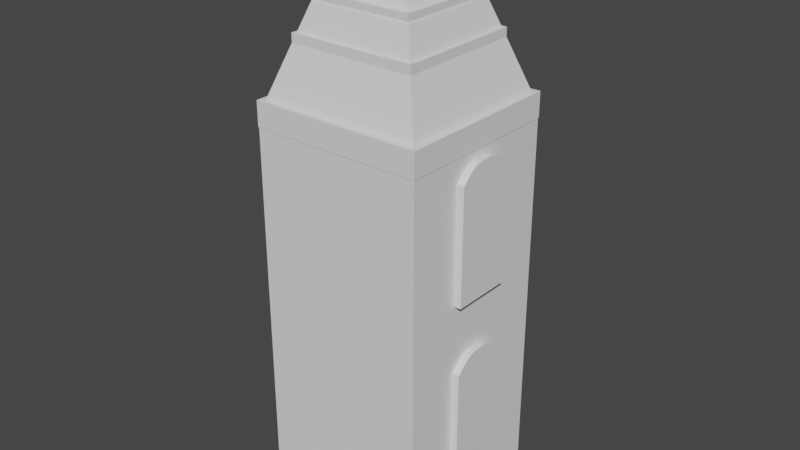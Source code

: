 # Source: Tower_Seven.blend  (saved by Blender 2.82.7; exported with 4.5.12 LTS)
import bpy
from mathutils import Matrix  # noqa: F401  (used for matrix-valued properties, if any)

bpy.ops.wm.read_factory_settings(use_empty=True)
scene = bpy.context.scene
scene.name = 'Scene'

# ---- collections
col_collection = bpy.data.collections.new('Collection'); scene.collection.children.link(col_collection)
col_windows = bpy.data.collections.new('Windows'); scene.collection.children.link(col_windows)

# ---- world
world_world = bpy.data.worlds.new('World'); scene.world = world_world
world_world.use_nodes = True; world_world.node_tree.nodes.clear()
_N = world_world.node_tree.nodes; _L = world_world.node_tree.links
n0 = _N.new('ShaderNodeOutputWorld'); n0.name = 'World Output'; n0.location = (300, 300)
n1 = _N.new('ShaderNodeBackground'); n1.name = 'Background'; n1.location = (10, 300)
n1.inputs[0].default_value = (0.05088, 0.05088, 0.05088, 1.0)
_L.new(n1.outputs[0], n0.inputs[0])
n0.is_active_output = True
world_world.color = (0.05088, 0.05088, 0.05088)
world_world.use_sun_shadow = False
world_world.sun_shadow_jitter_overblur = 0.0

# ---- meshes
me_cube_007 = bpy.data.meshes.new('Cube.007')
me_cube_007.from_pydata([(-1.0, -1.0, -1.0), (-1.0, -1.0, 1.0), (-1.0, 1.0, -1.0), (-1.0, 1.0, 1.0), (1.0, -1.0, -1.0), (1.0, -1.0, 1.0), (1.0, 1.0, -1.0), (1.0, 1.0, 1.0)], [], [(0, 1, 3, 2), (2, 3, 7, 6), (6, 7, 5, 4), (4, 5, 1, 0), (2, 6, 4, 0), (7, 3, 1, 5)])
_uv = me_cube_007.uv_layers.new(name='UVMap')
_uv.uv.foreach_set('vector', [0.375, 0.0, 0.625, 0.0, 0.625, 0.25, 0.375, 0.25, 0.375, 0.25, 0.625, 0.25, 0.625, 0.5, 0.375, 0.5, 0.375, 0.5, 0.625, 0.5, 0.625, 0.75, 0.375, 0.75, 0.375, 0.75, 0.625, 0.75, 0.625, 1.0, 0.375, 1.0, 0.125, 0.5, 0.375, 0.5, 0.375, 0.75, 0.125, 0.75, 0.625, 0.5, 0.875, 0.5, 0.875, 0.75, 0.625, 0.75])
me_cube_007.use_remesh_fix_poles = True
me_cube_007.use_remesh_preserve_attributes = False
me_cube_007.use_mirror_vertex_groups = False
me_cube_007.update()
me_cube_008 = bpy.data.meshes.new('Cube.008')
me_cube_008.from_pydata([(-1.0, -1.0, -1.0), (-1.0, -1.0, 1.0), (-1.0, 1.0, -1.0), (-1.0, 1.0, 1.0), (1.0, -1.0, -1.0), (1.0, -1.0, 1.0), (1.0, 1.0, -1.0), (1.0, 1.0, 1.0)], [], [(0, 1, 3, 2), (2, 3, 7, 6), (6, 7, 5, 4), (4, 5, 1, 0), (2, 6, 4, 0), (7, 3, 1, 5)])
_uv = me_cube_008.uv_layers.new(name='UVMap')
_uv.uv.foreach_set('vector', [0.375, 0.0, 0.625, 0.0, 0.625, 0.25, 0.375, 0.25, 0.375, 0.25, 0.625, 0.25, 0.625, 0.5, 0.375, 0.5, 0.375, 0.5, 0.625, 0.5, 0.625, 0.75, 0.375, 0.75, 0.375, 0.75, 0.625, 0.75, 0.625, 1.0, 0.375, 1.0, 0.125, 0.5, 0.375, 0.5, 0.375, 0.75, 0.125, 0.75, 0.625, 0.5, 0.875, 0.5, 0.875, 0.75, 0.625, 0.75])
me_cube_008.use_remesh_fix_poles = True
me_cube_008.use_remesh_preserve_attributes = False
me_cube_008.use_mirror_vertex_groups = False
me_cube_008.update()
me_cube_009 = bpy.data.meshes.new('Cube.009')
me_cube_009.from_pydata([(-1.0, -1.0, -1.0), (-1.0, -1.0, 1.0), (-1.0, 1.0, -1.0), (-1.0, 1.0, 1.0), (1.0, -1.0, -1.0), (1.0, -1.0, 1.0), (1.0, 1.0, -1.0), (1.0, 1.0, 1.0)], [], [(0, 1, 3, 2), (2, 3, 7, 6), (6, 7, 5, 4), (4, 5, 1, 0), (2, 6, 4, 0), (7, 3, 1, 5)])
_uv = me_cube_009.uv_layers.new(name='UVMap')
_uv.uv.foreach_set('vector', [0.375, 0.0, 0.625, 0.0, 0.625, 0.25, 0.375, 0.25, 0.375, 0.25, 0.625, 0.25, 0.625, 0.5, 0.375, 0.5, 0.375, 0.5, 0.625, 0.5, 0.625, 0.75, 0.375, 0.75, 0.375, 0.75, 0.625, 0.75, 0.625, 1.0, 0.375, 1.0, 0.125, 0.5, 0.375, 0.5, 0.375, 0.75, 0.125, 0.75, 0.625, 0.5, 0.875, 0.5, 0.875, 0.75, 0.625, 0.75])
me_cube_009.use_remesh_fix_poles = True
me_cube_009.use_remesh_preserve_attributes = False
me_cube_009.use_mirror_vertex_groups = False
me_cube_009.update()
me_cube_010 = bpy.data.meshes.new('Cube.010')
me_cube_010.from_pydata([(-1.0, -1.0, -1.0), (-1.0, -1.0, 1.0), (-1.0, 1.0, -1.0), (-1.0, 1.0, 1.0), (1.0, -1.0, -1.0), (1.0, -1.0, 1.0), (1.0, 1.0, -1.0), (1.0, 1.0, 1.0)], [], [(0, 1, 3, 2), (2, 3, 7, 6), (6, 7, 5, 4), (4, 5, 1, 0), (2, 6, 4, 0), (7, 3, 1, 5)])
_uv = me_cube_010.uv_layers.new(name='UVMap')
_uv.uv.foreach_set('vector', [0.375, 0.0, 0.625, 0.0, 0.625, 0.25, 0.375, 0.25, 0.375, 0.25, 0.625, 0.25, 0.625, 0.5, 0.375, 0.5, 0.375, 0.5, 0.625, 0.5, 0.625, 0.75, 0.375, 0.75, 0.375, 0.75, 0.625, 0.75, 0.625, 1.0, 0.375, 1.0, 0.125, 0.5, 0.375, 0.5, 0.375, 0.75, 0.125, 0.75, 0.625, 0.5, 0.875, 0.5, 0.875, 0.75, 0.625, 0.75])
me_cube_010.use_remesh_fix_poles = True
me_cube_010.use_remesh_preserve_attributes = False
me_cube_010.use_mirror_vertex_groups = False
me_cube_010.update()
me_cube_005 = bpy.data.meshes.new('Cube.005')
me_cube_005.from_pydata([(-0.8881, -0.3557, 0.08835), (-0.8881, -0.3557, 0.4031), (-0.8881, 0.3557, 0.08835), (-0.8881, 0.3557, 0.4031), (-0.9874, 0.3557, 0.4031), (-0.8881, 0.0, 0.4449), (-0.9874, -0.3557, 0.4031), (-0.9874, 0.0, 0.4449), (-0.9377, 0.3557, 0.4031), (-0.8881, -0.1778, 0.4392), (-0.8881, 0.1778, 0.4392), (-0.9377, -0.3557, 0.4031), (-0.9874, -0.1778, 0.4392), (-0.9874, 0.1778, 0.4392), (-0.9377, 0.0, 0.4449), (-0.9377, 0.1778, 0.4392), (-0.9377, -0.1778, 0.4392), (-0.9129, 0.3557, 0.4031), (-0.8881, -0.2668, 0.4243), (-0.8881, 0.08892, 0.4449), (-0.9626, -0.3557, 0.4031), (-0.9874, -0.2668, 0.4243), (-0.9874, 0.08892, 0.4449), (-0.9129, 0.0, 0.4449), (-0.9626, 0.3557, 0.4031), (-0.8881, -0.08892, 0.4449), (-0.8881, 0.2668, 0.4243), (-0.9129, -0.3557, 0.4031), (-0.9874, -0.08892, 0.4449), (-0.9874, 0.2668, 0.4243), (-0.9626, 0.0, 0.4449), (-0.9377, 0.08892, 0.4449), (-0.9377, 0.2668, 0.4243), (-0.9129, 0.1778, 0.4392), (-0.9626, 0.1778, 0.4392), (-0.9377, -0.2668, 0.4243), (-0.9377, -0.08892, 0.4449), (-0.9129, -0.1778, 0.4392), (-0.9626, -0.1778, 0.4392), (-0.9626, -0.08892, 0.4449), (-0.9129, -0.08892, 0.4449), (-0.9129, -0.2668, 0.4243), (-0.9626, 0.2668, 0.4243), (-0.9129, 0.2668, 0.4243), (-0.9129, 0.08892, 0.4449), (-0.9626, 0.08892, 0.4449), (-0.9626, -0.2668, 0.4243), (-0.8881, -0.3557, 0.5936), (-0.8881, -0.3557, 0.9083), (-0.8881, 0.3557, 0.5936), (-0.8881, 0.3557, 0.9083), (-0.9874, 0.3557, 0.9083), (-0.8881, 0.0, 0.9501), (-0.9874, -0.3557, 0.9083), (-0.9874, 0.0, 0.9501), (-0.9377, 0.3557, 0.9083), (-0.8881, -0.1778, 0.9444), (-0.8881, 0.1778, 0.9444), (-0.9377, -0.3557, 0.9083), (-0.9874, -0.1778, 0.9444), (-0.9874, 0.1778, 0.9444), (-0.9377, 0.0, 0.9501), (-0.9377, 0.1778, 0.9444), (-0.9377, -0.1778, 0.9444), (-0.9129, 0.3557, 0.9083), (-0.8881, -0.2668, 0.9295), (-0.8881, 0.08892, 0.9501), (-0.9626, -0.3557, 0.9083), (-0.9874, -0.2668, 0.9295), (-0.9874, 0.08892, 0.9501), (-0.9129, 0.0, 0.9501), (-0.9626, 0.3557, 0.9083), (-0.8881, -0.08892, 0.9501), (-0.8881, 0.2668, 0.9295), (-0.9129, -0.3557, 0.9083), (-0.9874, -0.08892, 0.9501), (-0.9874, 0.2668, 0.9295), (-0.9626, 0.0, 0.9501), (-0.9377, 0.08892, 0.9501), (-0.9377, 0.2668, 0.9295), (-0.9129, 0.1778, 0.9444), (-0.9626, 0.1778, 0.9444), (-0.9377, -0.2668, 0.9295), (-0.9377, -0.08892, 0.9501), (-0.9129, -0.1778, 0.9444), (-0.9626, -0.1778, 0.9444), (-0.9626, -0.08892, 0.9501), (-0.9129, -0.08892, 0.9501), (-0.9129, -0.2668, 0.9295), (-0.9626, 0.2668, 0.9295), (-0.9129, 0.2668, 0.9295), (-0.9129, 0.08892, 0.9501), (-0.9626, 0.08892, 0.9501), (-0.9626, -0.2668, 0.9295), (0.8881, -0.3557, 0.08835), (0.8881, -0.3557, 0.4031), (0.8881, 0.3557, 0.08835), (0.8881, 0.3557, 0.4031), (0.8881, 0.0, 0.4449), (0.9874, 0.3557, 0.4031), (0.9874, -0.3557, 0.4031), (0.9874, 0.0, 0.4449), (0.8881, 0.1778, 0.4392), (0.9377, -0.3557, 0.4031), (0.8881, -0.1778, 0.4392), (0.9377, 0.3557, 0.4031), (0.9874, -0.1778, 0.4392), (0.9874, 0.1778, 0.4392), (0.9377, 0.0, 0.4449), (0.9377, 0.1778, 0.4392), (0.9377, -0.1778, 0.4392), (0.8881, 0.2668, 0.4243), (0.9129, -0.3557, 0.4031), (0.8881, -0.08892, 0.4449), (0.9626, 0.3557, 0.4031), (0.9874, -0.2668, 0.4243), (0.9874, 0.08892, 0.4449), (0.9626, 0.0, 0.4449), (0.8881, 0.08892, 0.4449), (0.9626, -0.3557, 0.4031), (0.8881, -0.2668, 0.4243), (0.9129, 0.3557, 0.4031), (0.9874, -0.08892, 0.4449), (0.9874, 0.2668, 0.4243), (0.9129, 0.0, 0.4449), (0.9377, 0.08892, 0.4449), (0.9377, 0.2668, 0.4243), (0.9626, 0.1778, 0.4392), (0.9129, 0.1778, 0.4392), (0.9377, -0.2668, 0.4243), (0.9377, -0.08892, 0.4449), (0.9626, -0.1778, 0.4392), (0.9129, -0.1778, 0.4392), (0.9129, -0.08892, 0.4449), (0.9626, -0.08892, 0.4449), (0.9626, -0.2668, 0.4243), (0.9129, 0.2668, 0.4243), (0.9626, 0.2668, 0.4243), (0.9626, 0.08892, 0.4449), (0.9129, 0.08892, 0.4449), (0.9129, -0.2668, 0.4243), (0.8881, -0.3557, 0.5936), (0.8881, -0.3557, 0.9083), (0.8881, 0.3557, 0.5936), (0.8881, 0.3557, 0.9083), (0.8881, 0.0, 0.9501), (0.9874, 0.3557, 0.9083), (0.9874, -0.3557, 0.9083), (0.9874, 0.0, 0.9501), (0.8881, 0.1778, 0.9444), (0.9377, -0.3557, 0.9083), (0.8881, -0.1778, 0.9444), (0.9377, 0.3557, 0.9083), (0.9874, -0.1778, 0.9444), (0.9874, 0.1778, 0.9444), (0.9377, 0.0, 0.9501), (0.9377, 0.1778, 0.9444), (0.9377, -0.1778, 0.9444), (0.8881, 0.2668, 0.9295), (0.9129, -0.3557, 0.9083), (0.8881, -0.08892, 0.9501), (0.9626, 0.3557, 0.9083), (0.9874, -0.2668, 0.9295), (0.9874, 0.08892, 0.9501), (0.9626, 0.0, 0.9501), (0.8881, 0.08892, 0.9501), (0.9626, -0.3557, 0.9083), (0.8881, -0.2668, 0.9295), (0.9129, 0.3557, 0.9083), (0.9874, -0.08892, 0.9501), (0.9874, 0.2668, 0.9295), (0.9129, 0.0, 0.9501), (0.9377, 0.08892, 0.9501), (0.9377, 0.2668, 0.9295), (0.9626, 0.1778, 0.9444), (0.9129, 0.1778, 0.9444), (0.9377, -0.2668, 0.9295), (0.9377, -0.08892, 0.9501), (0.9626, -0.1778, 0.9444), (0.9129, -0.1778, 0.9444), (0.9129, -0.08892, 0.9501), (0.9626, -0.08892, 0.9501), (0.9626, -0.2668, 0.9295), (0.9129, 0.2668, 0.9295), (0.9626, 0.2668, 0.9295), (0.9626, 0.08892, 0.9501), (0.9129, 0.08892, 0.9501), (0.9129, -0.2668, 0.9295), (-1.0, -1.0, -0.07312), (-0.03103, -0.03103, 1.472), (-1.0, 1.0, -0.07312), (-0.03103, 0.03103, 1.472), (1.0, -1.0, -0.07312), (0.03103, -0.03103, 1.472), (1.0, 1.0, -0.07312), (0.03103, 0.03103, 1.472), (1.0, 0.3557, 0.9083), (1.0, -0.3557, 0.5936), (1.0, 0.2668, 0.9295), (1.0, 0.3557, 0.5936), (1.0, 0.3557, 0.6543), (1.0, 0.1778, 0.9444), (1.0, 0.08892, 0.9501), (1.0, 0.0, 0.9501), (1.0, -0.08892, 0.9501), (1.0, -0.1778, 0.9444), (1.0, -0.2668, 0.9295), (1.0, -0.3557, 0.9083), (1.0, 0.3557, 0.4031), (1.0, -0.3557, 0.08835), (1.0, 0.2668, 0.4243), (1.0, 0.3557, 0.08835), (1.0, 0.3557, 0.2437), (1.0, 0.1778, 0.4392), (1.0, 0.08892, 0.4449), (1.0, 0.0, 0.4449), (1.0, -0.08892, 0.4449), (1.0, -0.1778, 0.4392), (1.0, -0.2668, 0.4243), (1.0, -0.3557, 0.4031), (-1.0, -0.3557, 0.5936), (-1.0, 0.3557, 0.9083), (-1.0, 0.2668, 0.9295), (-1.0, 0.3557, 0.5936), (-1.0, 0.1778, 0.9444), (-1.0, 0.08892, 0.9501), (-1.0, 0.0, 0.9501), (-1.0, -0.08892, 0.9501), (-1.0, -0.1778, 0.9444), (-1.0, -0.2668, 0.9295), (-1.0, -0.3557, 0.9083), (-1.0, -0.3557, 0.6543), (-1.0, -0.3557, 0.08835), (-1.0, 0.3557, 0.4031), (-1.0, 0.2668, 0.4243), (-1.0, 0.3557, 0.08835), (-1.0, 0.1778, 0.4392), (-1.0, 0.08892, 0.4449), (-1.0, 0.0, 0.4449), (-1.0, -0.08892, 0.4449), (-1.0, -0.1778, 0.4392), (-1.0, -0.2668, 0.4243), (-1.0, -0.3557, 0.4031), (-1.0, -0.3557, 0.2437), (-1.0, -1.0, 1.0), (-1.0, 1.0, 1.0), (1.0, 1.0, 1.0), (1.0, -1.0, 1.0), (-0.9, -0.9, 1.067), (-0.9, 0.9, 1.067), (0.9, 0.9, 1.067), (0.9, -0.9, 1.067), (-0.8, -0.8, 1.135), (-0.8, 0.8, 1.135), (0.8, 0.8, 1.135), (0.8, -0.8, 1.135), (-0.7, -0.7, 1.202), (-0.7, 0.7, 1.202), (0.7, 0.7, 1.202), (0.7, -0.7, 1.202), (-0.6, -0.6, 1.269), (-0.6, 0.6, 1.269), (0.6, 0.6, 1.269), (0.6, -0.6, 1.269), (-0.2965, -0.2965, 1.392), (-0.2965, 0.2965, 1.392), (0.2965, 0.2965, 1.392), (0.2965, -0.2965, 1.392), (-0.07894, -0.07894, 1.458), (-0.07894, 0.07894, 1.458), (0.07894, 0.07894, 1.458), (0.07894, -0.07894, 1.458)], [], [(2, 0, 1, 18, 9, 25, 5, 19, 10, 26, 3), (0, 232, 243, 242, 6, 20, 11, 27, 1), (46, 20, 6, 21), (45, 30, 7, 22), (44, 23, 14, 31), (43, 33, 15, 32), (42, 34, 13, 29), (41, 27, 11, 35), (40, 37, 16, 36), (39, 38, 12, 28), (28, 12, 240, 239), (7, 28, 239, 238), (21, 6, 242, 241), (12, 21, 241, 240), (36, 16, 38, 39), (14, 36, 39, 30), (30, 39, 28, 7), (25, 9, 37, 40), (5, 25, 40, 23), (23, 40, 36, 14), (18, 1, 27, 41), (9, 18, 41, 37), (37, 41, 35, 16), (32, 15, 34, 42), (8, 32, 42, 24), (24, 42, 29, 4), (26, 10, 33, 43), (3, 26, 43, 17), (17, 43, 32, 8), (19, 5, 23, 44), (10, 19, 44, 33), (33, 44, 31, 15), (29, 13, 236, 234), (4, 29, 234, 233), (22, 7, 238, 237), (13, 22, 237, 236), (31, 14, 30, 45), (15, 31, 45, 34), (34, 45, 22, 13), (35, 11, 20, 46), (16, 35, 46, 38), (38, 46, 21, 12), (49, 47, 48, 65, 56, 72, 52, 66, 57, 73, 50), (47, 220, 231, 230, 53, 67, 58, 74, 48), (93, 67, 53, 68), (92, 77, 54, 69), (91, 70, 61, 78), (90, 80, 62, 79), (89, 81, 60, 76), (88, 74, 58, 82), (87, 84, 63, 83), (86, 85, 59, 75), (75, 59, 228, 227), (54, 75, 227, 226), (68, 53, 230, 229), (59, 68, 229, 228), (83, 63, 85, 86), (61, 83, 86, 77), (77, 86, 75, 54), (72, 56, 84, 87), (52, 72, 87, 70), (70, 87, 83, 61), (65, 48, 74, 88), (56, 65, 88, 84), (84, 88, 82, 63), (79, 62, 81, 89), (55, 79, 89, 71), (71, 89, 76, 51), (73, 57, 80, 90), (50, 73, 90, 64), (64, 90, 79, 55), (66, 52, 70, 91), (57, 66, 91, 80), (80, 91, 78, 62), (76, 60, 224, 222), (51, 76, 222, 221), (69, 54, 226, 225), (60, 69, 225, 224), (78, 61, 77, 92), (62, 78, 92, 81), (81, 92, 69, 60), (82, 58, 67, 93), (63, 82, 93, 85), (85, 93, 68, 59), (94, 96, 97, 111, 102, 118, 98, 113, 104, 120, 95), (96, 211, 212, 208, 99, 114, 105, 121, 97), (96, 94, 209, 211), (140, 112, 95, 120), (139, 124, 98, 118), (138, 117, 108, 125), (137, 127, 109, 126), (136, 128, 102, 111), (135, 119, 103, 129), (134, 131, 110, 130), (133, 132, 104, 113), (130, 110, 132, 133), (108, 130, 133, 124), (124, 133, 113, 98), (122, 106, 131, 134), (101, 122, 134, 117), (117, 134, 130, 108), (115, 100, 119, 135), (106, 115, 135, 131), (131, 135, 129, 110), (126, 109, 128, 136), (105, 126, 136, 121), (121, 136, 111, 97), (123, 107, 127, 137), (99, 123, 137, 114), (114, 137, 126, 105), (116, 101, 117, 138), (107, 116, 138, 127), (127, 138, 125, 109), (125, 108, 124, 139), (109, 125, 139, 128), (128, 139, 118, 102), (129, 103, 112, 140), (110, 129, 140, 132), (132, 140, 120, 104), (141, 143, 144, 158, 149, 165, 145, 160, 151, 167, 142), (143, 199, 200, 196, 146, 161, 152, 168, 144), (143, 141, 197, 199), (187, 159, 142, 167), (186, 171, 145, 165), (185, 164, 155, 172), (184, 174, 156, 173), (183, 175, 149, 158), (182, 166, 150, 176), (181, 178, 157, 177), (180, 179, 151, 160), (177, 157, 179, 180), (155, 177, 180, 171), (171, 180, 160, 145), (169, 153, 178, 181), (148, 169, 181, 164), (164, 181, 177, 155), (162, 147, 166, 182), (153, 162, 182, 178), (178, 182, 176, 157), (173, 156, 175, 183), (152, 173, 183, 168), (168, 183, 158, 144), (170, 154, 174, 184), (146, 170, 184, 161), (161, 184, 173, 152), (163, 148, 164, 185), (154, 163, 185, 174), (174, 185, 172, 156), (172, 155, 171, 186), (156, 172, 186, 175), (175, 186, 165, 149), (176, 150, 159, 187), (157, 176, 187, 179), (179, 187, 167, 151), (188, 244, 231, 220, 223, 245, 190, 235, 233, 234, 236, 237, 238, 239, 240, 241, 242, 243), (190, 245, 246, 194), (194, 212, 211, 209, 192), (192, 247, 244, 188), (190, 194, 192, 188), (195, 191, 189, 193), (203, 148, 163, 202), (205, 153, 169, 204), (204, 169, 148, 203), (198, 170, 146, 196), (202, 163, 154, 201), (207, 147, 162, 206), (247, 197, 207, 206, 205, 204, 203, 202, 201, 198, 196, 200, 246), (201, 154, 170, 198), (206, 162, 153, 205), (197, 141, 142, 159, 150, 166, 147, 207), (215, 101, 116, 214), (217, 106, 122, 216), (216, 122, 101, 215), (210, 123, 99, 208), (192, 209, 219, 218, 217, 216, 215, 214, 213, 210, 208, 212, 194, 246, 200, 199, 197, 247), (214, 116, 107, 213), (219, 100, 115, 218), (213, 107, 123, 210), (218, 115, 106, 217), (209, 94, 95, 112, 103, 119, 100, 219), (223, 49, 50, 64, 55, 71, 51, 221), (245, 223, 221, 222, 224, 225, 226, 227, 228, 229, 230, 231, 244), (220, 47, 49, 223), (232, 235, 190, 188, 243), (235, 2, 3, 17, 8, 24, 4, 233), (232, 0, 2, 235), (248, 249, 245, 244), (249, 250, 246, 245), (250, 251, 247, 246), (251, 248, 244, 247), (252, 253, 249, 248), (253, 254, 250, 249), (254, 255, 251, 250), (255, 252, 248, 251), (256, 257, 253, 252), (257, 258, 254, 253), (258, 259, 255, 254), (259, 256, 252, 255), (260, 261, 257, 256), (261, 262, 258, 257), (262, 263, 259, 258), (263, 260, 256, 259), (264, 265, 261, 260), (265, 266, 262, 261), (266, 267, 263, 262), (267, 264, 260, 263), (268, 269, 265, 264), (269, 270, 266, 265), (270, 271, 267, 266), (271, 268, 264, 267), (189, 191, 269, 268), (191, 195, 270, 269), (195, 193, 271, 270), (193, 189, 268, 271)])
_uv = me_cube_005.uv_layers.new(name='UVMap')
_uv.uv.foreach_set('vector', [0.375, 0.5, 0.375, 0.75, 0.625, 0.75, 0.625, 0.7188, 0.625, 0.6875, 0.625, 0.6562, 0.625, 0.625, 0.625, 0.5938, 0.625, 0.5625, 0.625, 0.5312, 0.625, 0.5, 0.375, 0.75, 0.375, 0.8909, 0.4984, 0.8909, 0.625, 0.8909, 0.625, 0.875, 0.625, 0.8438, 0.625, 0.8125, 0.625, 0.7812, 0.625, 0.75, 0.7188, 0.7188, 0.7188, 0.75, 0.75, 0.75, 0.75, 0.7188, 0.7188, 0.5938, 0.7188, 0.625, 0.75, 0.625, 0.75, 0.5938, 0.6562, 0.5938, 0.6562, 0.625, 0.6875, 0.625, 0.6875, 0.5938, 0.6562, 0.5312, 0.6562, 0.5625, 0.6875, 0.5625, 0.6875, 0.5312, 0.7188, 0.5312, 0.7188, 0.5625, 0.75, 0.5625, 0.75, 0.5312, 0.6562, 0.7188, 0.6562, 0.75, 0.6875, 0.75, 0.6875, 0.7188, 0.6562, 0.6562, 0.6562, 0.6875, 0.6875, 0.6875, 0.6875, 0.6562, 0.7188, 0.6562, 0.7188, 0.6875, 0.75, 0.6875, 0.75, 0.6562, 0.75, 0.6562, 0.75, 0.6875, 0.7659, 0.6875, 0.7659, 0.6562, 0.75, 0.625, 0.75, 0.6562, 0.7659, 0.6562, 0.7659, 0.625, 0.75, 0.7188, 0.75, 0.75, 0.7659, 0.75, 0.7659, 0.7188, 0.75, 0.6875, 0.75, 0.7188, 0.7659, 0.7188, 0.7659, 0.6875, 0.6875, 0.6562, 0.6875, 0.6875, 0.7188, 0.6875, 0.7188, 0.6562, 0.6875, 0.625, 0.6875, 0.6562, 0.7188, 0.6562, 0.7188, 0.625, 0.7188, 0.625, 0.7188, 0.6562, 0.75, 0.6562, 0.75, 0.625, 0.625, 0.6562, 0.625, 0.6875, 0.6562, 0.6875, 0.6562, 0.6562, 0.625, 0.625, 0.625, 0.6562, 0.6562, 0.6562, 0.6562, 0.625, 0.6562, 0.625, 0.6562, 0.6562, 0.6875, 0.6562, 0.6875, 0.625, 0.625, 0.7188, 0.625, 0.75, 0.6562, 0.75, 0.6562, 0.7188, 0.625, 0.6875, 0.625, 0.7188, 0.6562, 0.7188, 0.6562, 0.6875, 0.6562, 0.6875, 0.6562, 0.7188, 0.6875, 0.7188, 0.6875, 0.6875, 0.6875, 0.5312, 0.6875, 0.5625, 0.7188, 0.5625, 0.7188, 0.5312, 0.6875, 0.5, 0.6875, 0.5312, 0.7188, 0.5312, 0.7188, 0.5, 0.7188, 0.5, 0.7188, 0.5312, 0.75, 0.5312, 0.75, 0.5, 0.625, 0.5312, 0.625, 0.5625, 0.6562, 0.5625, 0.6562, 0.5312, 0.625, 0.5, 0.625, 0.5312, 0.6562, 0.5312, 0.6562, 0.5, 0.6562, 0.5, 0.6562, 0.5312, 0.6875, 0.5312, 0.6875, 0.5, 0.625, 0.5938, 0.625, 0.625, 0.6562, 0.625, 0.6562, 0.5938, 0.625, 0.5625, 0.625, 0.5938, 0.6562, 0.5938, 0.6562, 0.5625, 0.6562, 0.5625, 0.6562, 0.5938, 0.6875, 0.5938, 0.6875, 0.5625, 0.75, 0.5312, 0.75, 0.5625, 0.7659, 0.5625, 0.7659, 0.5312, 0.75, 0.5, 0.75, 0.5312, 0.7659, 0.5312, 0.7659, 0.5, 0.75, 0.5938, 0.75, 0.625, 0.7659, 0.625, 0.7659, 0.5938, 0.75, 0.5625, 0.75, 0.5938, 0.7659, 0.5938, 0.7659, 0.5625, 0.6875, 0.5938, 0.6875, 0.625, 0.7188, 0.625, 0.7188, 0.5938, 0.6875, 0.5625, 0.6875, 0.5938, 0.7188, 0.5938, 0.7188, 0.5625, 0.7188, 0.5625, 0.7188, 0.5938, 0.75, 0.5938, 0.75, 0.5625, 0.6875, 0.7188, 0.6875, 0.75, 0.7188, 0.75, 0.7188, 0.7188, 0.6875, 0.6875, 0.6875, 0.7188, 0.7188, 0.7188, 0.7188, 0.6875, 0.7188, 0.6875, 0.7188, 0.7188, 0.75, 0.7188, 0.75, 0.6875, 0.375, 0.5, 0.375, 0.75, 0.625, 0.75, 0.625, 0.7188, 0.625, 0.6875, 0.625, 0.6562, 0.625, 0.625, 0.625, 0.5938, 0.625, 0.5625, 0.625, 0.5312, 0.625, 0.5, 0.375, 0.75, 0.375, 0.8909, 0.4232, 0.8909, 0.625, 0.8909, 0.625, 0.875, 0.625, 0.8438, 0.625, 0.8125, 0.625, 0.7812, 0.625, 0.75, 0.7188, 0.7188, 0.7188, 0.75, 0.75, 0.75, 0.75, 0.7188, 0.7188, 0.5938, 0.7188, 0.625, 0.75, 0.625, 0.75, 0.5938, 0.6562, 0.5938, 0.6562, 0.625, 0.6875, 0.625, 0.6875, 0.5938, 0.6562, 0.5312, 0.6562, 0.5625, 0.6875, 0.5625, 0.6875, 0.5312, 0.7188, 0.5312, 0.7188, 0.5625, 0.75, 0.5625, 0.75, 0.5312, 0.6562, 0.7188, 0.6562, 0.75, 0.6875, 0.75, 0.6875, 0.7188, 0.6562, 0.6562, 0.6562, 0.6875, 0.6875, 0.6875, 0.6875, 0.6562, 0.7188, 0.6562, 0.7188, 0.6875, 0.75, 0.6875, 0.75, 0.6562, 0.75, 0.6562, 0.75, 0.6875, 0.7659, 0.6875, 0.7659, 0.6562, 0.75, 0.625, 0.75, 0.6562, 0.7659, 0.6562, 0.7659, 0.625, 0.75, 0.7188, 0.75, 0.75, 0.7659, 0.75, 0.7659, 0.7188, 0.75, 0.6875, 0.75, 0.7188, 0.7659, 0.7188, 0.7659, 0.6875, 0.6875, 0.6562, 0.6875, 0.6875, 0.7188, 0.6875, 0.7188, 0.6562, 0.6875, 0.625, 0.6875, 0.6562, 0.7188, 0.6562, 0.7188, 0.625, 0.7188, 0.625, 0.7188, 0.6562, 0.75, 0.6562, 0.75, 0.625, 0.625, 0.6562, 0.625, 0.6875, 0.6562, 0.6875, 0.6562, 0.6562, 0.625, 0.625, 0.625, 0.6562, 0.6562, 0.6562, 0.6562, 0.625, 0.6562, 0.625, 0.6562, 0.6562, 0.6875, 0.6562, 0.6875, 0.625, 0.625, 0.7188, 0.625, 0.75, 0.6562, 0.75, 0.6562, 0.7188, 0.625, 0.6875, 0.625, 0.7188, 0.6562, 0.7188, 0.6562, 0.6875, 0.6562, 0.6875, 0.6562, 0.7188, 0.6875, 0.7188, 0.6875, 0.6875, 0.6875, 0.5312, 0.6875, 0.5625, 0.7188, 0.5625, 0.7188, 0.5312, 0.6875, 0.5, 0.6875, 0.5312, 0.7188, 0.5312, 0.7188, 0.5, 0.7188, 0.5, 0.7188, 0.5312, 0.75, 0.5312, 0.75, 0.5, 0.625, 0.5312, 0.625, 0.5625, 0.6562, 0.5625, 0.6562, 0.5312, 0.625, 0.5, 0.625, 0.5312, 0.6562, 0.5312, 0.6562, 0.5, 0.6562, 0.5, 0.6562, 0.5312, 0.6875, 0.5312, 0.6875, 0.5, 0.625, 0.5938, 0.625, 0.625, 0.6562, 0.625, 0.6562, 0.5938, 0.625, 0.5625, 0.625, 0.5938, 0.6562, 0.5938, 0.6562, 0.5625, 0.6562, 0.5625, 0.6562, 0.5938, 0.6875, 0.5938, 0.6875, 0.5625, 0.75, 0.5312, 0.75, 0.5625, 0.7659, 0.5625, 0.7659, 0.5312, 0.75, 0.5, 0.75, 0.5312, 0.7659, 0.5312, 0.7659, 0.5, 0.75, 0.5938, 0.75, 0.625, 0.7659, 0.625, 0.7659, 0.5938, 0.75, 0.5625, 0.75, 0.5938, 0.7659, 0.5938, 0.7659, 0.5625, 0.6875, 0.5938, 0.6875, 0.625, 0.7188, 0.625, 0.7188, 0.5938, 0.6875, 0.5625, 0.6875, 0.5938, 0.7188, 0.5938, 0.7188, 0.5625, 0.7188, 0.5625, 0.7188, 0.5938, 0.75, 0.5938, 0.75, 0.5625, 0.6875, 0.7188, 0.6875, 0.75, 0.7188, 0.75, 0.7188, 0.7188, 0.6875, 0.6875, 0.6875, 0.7188, 0.7188, 0.7188, 0.7188, 0.6875, 0.7188, 0.6875, 0.7188, 0.7188, 0.75, 0.7188, 0.75, 0.6875, 0.375, 0.0, 0.375, 0.25, 0.625, 0.25, 0.625, 0.2188, 0.625, 0.1875, 0.625, 0.1562, 0.625, 0.125, 0.625, 0.09375, 0.625, 0.0625, 0.625, 0.03125, 0.625, 0.0, 0.375, 0.25, 0.375, 0.3909, 0.4984, 0.3909, 0.625, 0.3909, 0.625, 0.375, 0.625, 0.3438, 0.625, 0.3125, 0.625, 0.2812, 0.625, 0.25, 0.125, 0.5, 0.125, 0.75, 0.2659, 0.75, 0.2659, 0.5, 0.8438, 0.7188, 0.8438, 0.75, 0.875, 0.75, 0.875, 0.7188, 0.8438, 0.5938, 0.8438, 0.625, 0.875, 0.625, 0.875, 0.5938, 0.7812, 0.5938, 0.7812, 0.625, 0.8125, 0.625, 0.8125, 0.5938, 0.7812, 0.5312, 0.7812, 0.5625, 0.8125, 0.5625, 0.8125, 0.5312, 0.8438, 0.5312, 0.8438, 0.5625, 0.875, 0.5625, 0.875, 0.5312, 0.7812, 0.7188, 0.7812, 0.75, 0.8125, 0.75, 0.8125, 0.7188, 0.7812, 0.6562, 0.7812, 0.6875, 0.8125, 0.6875, 0.8125, 0.6562, 0.8438, 0.6562, 0.8438, 0.6875, 0.875, 0.6875, 0.875, 0.6562, 0.8125, 0.6562, 0.8125, 0.6875, 0.8438, 0.6875, 0.8438, 0.6562, 0.8125, 0.625, 0.8125, 0.6562, 0.8438, 0.6562, 0.8438, 0.625, 0.8438, 0.625, 0.8438, 0.6562, 0.875, 0.6562, 0.875, 0.625, 0.75, 0.6562, 0.75, 0.6875, 0.7812, 0.6875, 0.7812, 0.6562, 0.75, 0.625, 0.75, 0.6562, 0.7812, 0.6562, 0.7812, 0.625, 0.7812, 0.625, 0.7812, 0.6562, 0.8125, 0.6562, 0.8125, 0.625, 0.75, 0.7188, 0.75, 0.75, 0.7812, 0.75, 0.7812, 0.7188, 0.75, 0.6875, 0.75, 0.7188, 0.7812, 0.7188, 0.7812, 0.6875, 0.7812, 0.6875, 0.7812, 0.7188, 0.8125, 0.7188, 0.8125, 0.6875, 0.8125, 0.5312, 0.8125, 0.5625, 0.8438, 0.5625, 0.8438, 0.5312, 0.8125, 0.5, 0.8125, 0.5312, 0.8438, 0.5312, 0.8438, 0.5, 0.8438, 0.5, 0.8438, 0.5312, 0.875, 0.5312, 0.875, 0.5, 0.75, 0.5312, 0.75, 0.5625, 0.7812, 0.5625, 0.7812, 0.5312, 0.75, 0.5, 0.75, 0.5312, 0.7812, 0.5312, 0.7812, 0.5, 0.7812, 0.5, 0.7812, 0.5312, 0.8125, 0.5312, 0.8125, 0.5, 0.75, 0.5938, 0.75, 0.625, 0.7812, 0.625, 0.7812, 0.5938, 0.75, 0.5625, 0.75, 0.5938, 0.7812, 0.5938, 0.7812, 0.5625, 0.7812, 0.5625, 0.7812, 0.5938, 0.8125, 0.5938, 0.8125, 0.5625, 0.8125, 0.5938, 0.8125, 0.625, 0.8438, 0.625, 0.8438, 0.5938, 0.8125, 0.5625, 0.8125, 0.5938, 0.8438, 0.5938, 0.8438, 0.5625, 0.8438, 0.5625, 0.8438, 0.5938, 0.875, 0.5938, 0.875, 0.5625, 0.8125, 0.7188, 0.8125, 0.75, 0.8438, 0.75, 0.8438, 0.7188, 0.8125, 0.6875, 0.8125, 0.7188, 0.8438, 0.7188, 0.8438, 0.6875, 0.8438, 0.6875, 0.8438, 0.7188, 0.875, 0.7188, 0.875, 0.6875, 0.375, 0.0, 0.375, 0.25, 0.625, 0.25, 0.625, 0.2188, 0.625, 0.1875, 0.625, 0.1562, 0.625, 0.125, 0.625, 0.09375, 0.625, 0.0625, 0.625, 0.03125, 0.625, 0.0, 0.375, 0.25, 0.375, 0.3909, 0.4232, 0.3909, 0.625, 0.3909, 0.625, 0.375, 0.625, 0.3438, 0.625, 0.3125, 0.625, 0.2812, 0.625, 0.25, 0.125, 0.5, 0.125, 0.75, 0.2659, 0.75, 0.2659, 0.5, 0.8438, 0.7188, 0.8438, 0.75, 0.875, 0.75, 0.875, 0.7188, 0.8438, 0.5938, 0.8438, 0.625, 0.875, 0.625, 0.875, 0.5938, 0.7812, 0.5938, 0.7812, 0.625, 0.8125, 0.625, 0.8125, 0.5938, 0.7812, 0.5312, 0.7812, 0.5625, 0.8125, 0.5625, 0.8125, 0.5312, 0.8438, 0.5312, 0.8438, 0.5625, 0.875, 0.5625, 0.875, 0.5312, 0.7812, 0.7188, 0.7812, 0.75, 0.8125, 0.75, 0.8125, 0.7188, 0.7812, 0.6562, 0.7812, 0.6875, 0.8125, 0.6875, 0.8125, 0.6562, 0.8438, 0.6562, 0.8438, 0.6875, 0.875, 0.6875, 0.875, 0.6562, 0.8125, 0.6562, 0.8125, 0.6875, 0.8438, 0.6875, 0.8438, 0.6562, 0.8125, 0.625, 0.8125, 0.6562, 0.8438, 0.6562, 0.8438, 0.625, 0.8438, 0.625, 0.8438, 0.6562, 0.875, 0.6562, 0.875, 0.625, 0.75, 0.6562, 0.75, 0.6875, 0.7812, 0.6875, 0.7812, 0.6562, 0.75, 0.625, 0.75, 0.6562, 0.7812, 0.6562, 0.7812, 0.625, 0.7812, 0.625, 0.7812, 0.6562, 0.8125, 0.6562, 0.8125, 0.625, 0.75, 0.7188, 0.75, 0.75, 0.7812, 0.75, 0.7812, 0.7188, 0.75, 0.6875, 0.75, 0.7188, 0.7812, 0.7188, 0.7812, 0.6875, 0.7812, 0.6875, 0.7812, 0.7188, 0.8125, 0.7188, 0.8125, 0.6875, 0.8125, 0.5312, 0.8125, 0.5625, 0.8438, 0.5625, 0.8438, 0.5312, 0.8125, 0.5, 0.8125, 0.5312, 0.8438, 0.5312, 0.8438, 0.5, 0.8438, 0.5, 0.8438, 0.5312, 0.875, 0.5312, 0.875, 0.5, 0.75, 0.5312, 0.75, 0.5625, 0.7812, 0.5625, 0.7812, 0.5312, 0.75, 0.5, 0.75, 0.5312, 0.7812, 0.5312, 0.7812, 0.5, 0.7812, 0.5, 0.7812, 0.5312, 0.8125, 0.5312, 0.8125, 0.5, 0.75, 0.5938, 0.75, 0.625, 0.7812, 0.625, 0.7812, 0.5938, 0.75, 0.5625, 0.75, 0.5938, 0.7812, 0.5938, 0.7812, 0.5625, 0.7812, 0.5625, 0.7812, 0.5938, 0.8125, 0.5938, 0.8125, 0.5625, 0.8125, 0.5938, 0.8125, 0.625, 0.8438, 0.625, 0.8438, 0.5938, 0.8125, 0.5625, 0.8125, 0.5938, 0.8438, 0.5938, 0.8438, 0.5625, 0.8438, 0.5625, 0.8438, 0.5938, 0.875, 0.5938, 0.875, 0.5625, 0.8125, 0.7188, 0.8125, 0.75, 0.8438, 0.75, 0.8438, 0.7188, 0.8125, 0.6875, 0.8125, 0.7188, 0.8438, 0.7188, 0.8438, 0.6875, 0.8438, 0.6875, 0.8438, 0.7188, 0.875, 0.7188, 0.875, 0.6875, 0.375, 0.0, 0.625, 0.0, 0.5445, 0.08054, 0.5303, 0.08054, 0.5303, 0.1695, 0.625, 0.25, 0.375, 0.25, 0.4126, 0.1695, 0.4859, 0.1695, 0.4909, 0.1583, 0.4944, 0.1472, 0.4957, 0.1361, 0.4957, 0.125, 0.4957, 0.1139, 0.4944, 0.1028, 0.4909, 0.09165, 0.4859, 0.08054, 0.4488, 0.08054, 0.375, 0.25, 0.625, 0.25, 0.625, 0.5, 0.375, 0.5, 0.375, 0.5, 0.4488, 0.5805, 0.4126, 0.5805, 0.4126, 0.6695, 0.375, 0.75, 0.375, 0.75, 0.625, 0.75, 0.625, 1.0, 0.375, 1.0, 0.125, 0.5, 0.375, 0.5, 0.375, 0.75, 0.125, 0.75, 0.7125, 0.5875, 0.7875, 0.5875, 0.7875, 0.6625, 0.7125, 0.6625, 0.7341, 0.625, 0.75, 0.625, 0.75, 0.5938, 0.7341, 0.5938, 0.7341, 0.6875, 0.75, 0.6875, 0.75, 0.6562, 0.7341, 0.6562, 0.7341, 0.6562, 0.75, 0.6562, 0.75, 0.625, 0.7341, 0.625, 0.7341, 0.5312, 0.75, 0.5312, 0.75, 0.5, 0.7341, 0.5, 0.7341, 0.5938, 0.75, 0.5938, 0.75, 0.5625, 0.7341, 0.5625, 0.7341, 0.75, 0.75, 0.75, 0.75, 0.7188, 0.7341, 0.7188, 0.625, 0.75, 0.5303, 0.6695, 0.6036, 0.6695, 0.6086, 0.6583, 0.6121, 0.6472, 0.6134, 0.6361, 0.6134, 0.625, 0.6134, 0.6139, 0.6121, 0.6028, 0.6086, 0.5917, 0.6036, 0.5805, 0.5445, 0.5805, 0.625, 0.5, 0.7341, 0.5625, 0.75, 0.5625, 0.75, 0.5312, 0.7341, 0.5312, 0.7341, 0.7188, 0.75, 0.7188, 0.75, 0.6875, 0.7341, 0.6875, 0.375, 0.8591, 0.375, 1.0, 0.625, 1.0, 0.625, 0.9688, 0.625, 0.9375, 0.625, 0.9062, 0.625, 0.875, 0.625, 0.8591, 0.7341, 0.625, 0.75, 0.625, 0.75, 0.5938, 0.7341, 0.5938, 0.7341, 0.6875, 0.75, 0.6875, 0.75, 0.6562, 0.7341, 0.6562, 0.7341, 0.6562, 0.75, 0.6562, 0.75, 0.625, 0.7341, 0.625, 0.7341, 0.5312, 0.75, 0.5312, 0.75, 0.5, 0.7341, 0.5, 0.375, 0.75, 0.4126, 0.6695, 0.4859, 0.6695, 0.4909, 0.6583, 0.4944, 0.6472, 0.4957, 0.6361, 0.4957, 0.625, 0.4957, 0.6139, 0.4944, 0.6028, 0.4909, 0.5917, 0.4859, 0.5805, 0.4488, 0.5805, 0.375, 0.5, 0.625, 0.5, 0.5445, 0.5805, 0.5303, 0.5805, 0.5303, 0.6695, 0.625, 0.75, 0.7341, 0.5938, 0.75, 0.5938, 0.75, 0.5625, 0.7341, 0.5625, 0.7341, 0.75, 0.75, 0.75, 0.75, 0.7188, 0.7341, 0.7188, 0.7341, 0.5625, 0.75, 0.5625, 0.75, 0.5312, 0.7341, 0.5312, 0.7341, 0.7188, 0.75, 0.7188, 0.75, 0.6875, 0.7341, 0.6875, 0.375, 0.8591, 0.375, 1.0, 0.625, 1.0, 0.625, 0.9688, 0.625, 0.9375, 0.625, 0.9062, 0.625, 0.875, 0.625, 0.8591, 0.375, 0.3591, 0.375, 0.5, 0.625, 0.5, 0.625, 0.4688, 0.625, 0.4375, 0.625, 0.4062, 0.625, 0.375, 0.625, 0.3591, 0.625, 0.25, 0.5303, 0.1695, 0.6036, 0.1695, 0.6086, 0.1583, 0.6121, 0.1472, 0.6134, 0.1361, 0.6134, 0.125, 0.6134, 0.1139, 0.6121, 0.1028, 0.6086, 0.09165, 0.6036, 0.08054, 0.5445, 0.08054, 0.625, 0.0, 0.2341, 0.75, 0.375, 0.75, 0.375, 0.5, 0.2341, 0.5, 0.4126, 0.08054, 0.4126, 0.1695, 0.375, 0.25, 0.375, 0.0, 0.4488, 0.08054, 0.375, 0.3591, 0.375, 0.5, 0.625, 0.5, 0.625, 0.4688, 0.625, 0.4375, 0.625, 0.4062, 0.625, 0.375, 0.625, 0.3591, 0.2341, 0.75, 0.375, 0.75, 0.375, 0.5, 0.2341, 0.5, 0.8625, 0.7375, 0.8625, 0.5125, 0.875, 0.5, 0.875, 0.75, 0.8625, 0.5125, 0.6375, 0.5125, 0.625, 0.5, 0.875, 0.5, 0.6375, 0.5125, 0.6375, 0.7375, 0.625, 0.75, 0.625, 0.5, 0.6375, 0.7375, 0.8625, 0.7375, 0.875, 0.75, 0.625, 0.75, 0.85, 0.725, 0.85, 0.525, 0.8625, 0.5125, 0.8625, 0.7375, 0.85, 0.525, 0.65, 0.525, 0.6375, 0.5125, 0.8625, 0.5125, 0.65, 0.525, 0.65, 0.725, 0.6375, 0.7375, 0.6375, 0.5125, 0.65, 0.725, 0.85, 0.725, 0.8625, 0.7375, 0.6375, 0.7375, 0.8375, 0.7125, 0.8375, 0.5375, 0.85, 0.525, 0.85, 0.725, 0.8375, 0.5375, 0.6625, 0.5375, 0.65, 0.525, 0.85, 0.525, 0.6625, 0.5375, 0.6625, 0.7125, 0.65, 0.725, 0.65, 0.525, 0.6625, 0.7125, 0.8375, 0.7125, 0.85, 0.725, 0.65, 0.725, 0.825, 0.7, 0.825, 0.55, 0.8375, 0.5375, 0.8375, 0.7125, 0.825, 0.55, 0.675, 0.55, 0.6625, 0.5375, 0.8375, 0.5375, 0.675, 0.55, 0.675, 0.7, 0.6625, 0.7125, 0.6625, 0.5375, 0.675, 0.7, 0.825, 0.7, 0.8375, 0.7125, 0.6625, 0.7125, 0.8125, 0.6875, 0.8125, 0.5625, 0.825, 0.55, 0.825, 0.7, 0.8125, 0.5625, 0.6875, 0.5625, 0.675, 0.55, 0.825, 0.55, 0.6875, 0.5625, 0.6875, 0.6875, 0.675, 0.7, 0.675, 0.55, 0.6875, 0.6875, 0.8125, 0.6875, 0.825, 0.7, 0.675, 0.7, 0.8, 0.675, 0.8, 0.575, 0.8125, 0.5625, 0.8125, 0.6875, 0.8, 0.575, 0.7, 0.575, 0.6875, 0.5625, 0.8125, 0.5625, 0.7, 0.575, 0.7, 0.675, 0.6875, 0.6875, 0.6875, 0.5625, 0.7, 0.675, 0.8, 0.675, 0.8125, 0.6875, 0.6875, 0.6875, 0.7875, 0.6625, 0.7875, 0.5875, 0.8, 0.575, 0.8, 0.675, 0.7875, 0.5875, 0.7125, 0.5875, 0.7, 0.575, 0.8, 0.575, 0.7125, 0.5875, 0.7125, 0.6625, 0.7, 0.675, 0.7, 0.575, 0.7125, 0.6625, 0.7875, 0.6625, 0.8, 0.675, 0.7, 0.675])
me_cube_005.use_remesh_fix_poles = True
me_cube_005.use_remesh_preserve_attributes = False
me_cube_005.use_mirror_vertex_groups = False
me_cube_005.update()
me_cube_001 = bpy.data.meshes.new('Cube.001')
me_cube_001.from_pydata([(-1.0, -1.0, -0.3152), (-1.0, -1.0, 1.554), (-1.0, 1.0, -0.3152), (-1.0, 1.0, 1.554), (1.0, -1.0, -0.3152), (1.0, -1.0, 1.554), (1.0, 1.0, -0.3152), (1.0, 1.0, 1.554), (-1.0, 0.0, 1.802), (0.0, 1.0, 1.554), (1.0, 0.0, 1.802), (0.0, -1.0, 1.554), (0.0, 0.0, 1.802), (-1.0, 0.5, 1.768), (0.5, 1.0, 1.554), (1.0, -0.5, 1.768), (-0.5, -1.0, 1.554), (-1.0, -0.5, 1.768), (-0.5, 1.0, 1.554), (1.0, 0.5, 1.768), (0.5, -1.0, 1.554), (0.0, -0.5, 1.768), (0.0, 0.5, 1.768), (0.5, 0.0, 1.802), (-0.5, 0.0, 1.802), (-0.5, 0.5, 1.768), (0.5, 0.5, 1.768), (0.5, -0.5, 1.768), (-0.5, -0.5, 1.768), (-1.0, 0.75, 1.68), (0.75, 1.0, 1.554), (1.0, -0.75, 1.68), (-0.75, -1.0, 1.554), (-1.0, -0.25, 1.802), (-0.25, 1.0, 1.554), (1.0, 0.25, 1.802), (0.25, -1.0, 1.554), (0.0, -0.75, 1.68), (0.0, 0.25, 1.802), (0.75, 0.0, 1.802), (-0.25, 0.0, 1.802), (-1.0, 0.25, 1.802), (0.25, 1.0, 1.554), (1.0, -0.25, 1.802), (-0.25, -1.0, 1.554), (-1.0, -0.75, 1.68), (-0.75, 1.0, 1.554), (1.0, 0.75, 1.68), (0.75, -1.0, 1.554), (0.0, -0.25, 1.802), (0.0, 0.75, 1.68), (0.25, 0.0, 1.802), (-0.75, 0.0, 1.802), (-0.5, 0.25, 1.802), (-0.5, 0.75, 1.68), (-0.25, 0.5, 1.768), (-0.75, 0.5, 1.768), (0.5, 0.25, 1.802), (0.5, 0.75, 1.68), (0.75, 0.5, 1.768), (0.25, 0.5, 1.768), (0.5, -0.75, 1.68), (0.5, -0.25, 1.802), (0.75, -0.5, 1.768), (0.25, -0.5, 1.768), (-0.5, -0.75, 1.68), (-0.5, -0.25, 1.802), (-0.25, -0.5, 1.768), (-0.75, -0.5, 1.768), (-0.75, -0.25, 1.802), (-0.25, -0.25, 1.802), (-0.25, -0.75, 1.68), (0.25, -0.25, 1.802), (0.75, -0.25, 1.802), (0.75, -0.75, 1.68), (0.25, 0.75, 1.68), (0.75, 0.75, 1.68), (0.75, 0.25, 1.802), (-0.75, 0.75, 1.68), (-0.25, 0.75, 1.68), (-0.25, 0.25, 1.802), (-0.75, 0.25, 1.802), (0.25, 0.25, 1.802), (0.25, -0.75, 1.68), (-0.75, -0.75, 1.68)], [], [(0, 1, 45, 17, 33, 8, 41, 13, 29, 3, 2), (2, 3, 46, 18, 34, 9, 42, 14, 30, 7, 6), (6, 7, 47, 19, 35, 10, 43, 15, 31, 5, 4), (4, 5, 48, 20, 36, 11, 44, 16, 32, 1, 0), (2, 6, 4, 0), (84, 45, 1, 32), (83, 37, 11, 36), (82, 38, 12, 51), (81, 41, 8, 52), (80, 53, 24, 40), (79, 54, 25, 55), (78, 29, 13, 56), (77, 57, 23, 39), (76, 58, 26, 59), (75, 50, 22, 60), (74, 61, 20, 48), (73, 62, 27, 63), (72, 49, 21, 64), (71, 65, 16, 44), (70, 66, 28, 67), (69, 33, 17, 68), (66, 69, 68, 28), (24, 52, 69, 66), (52, 8, 33, 69), (49, 70, 67, 21), (12, 40, 70, 49), (40, 24, 66, 70), (37, 71, 44, 11), (21, 67, 71, 37), (67, 28, 65, 71), (62, 72, 64, 27), (23, 51, 72, 62), (51, 12, 49, 72), (43, 73, 63, 15), (10, 39, 73, 43), (39, 23, 62, 73), (31, 74, 48, 5), (15, 63, 74, 31), (63, 27, 61, 74), (58, 75, 60, 26), (14, 42, 75, 58), (42, 9, 50, 75), (47, 76, 59, 19), (7, 30, 76, 47), (30, 14, 58, 76), (35, 77, 39, 10), (19, 59, 77, 35), (59, 26, 57, 77), (54, 78, 56, 25), (18, 46, 78, 54), (46, 3, 29, 78), (50, 79, 55, 22), (9, 34, 79, 50), (34, 18, 54, 79), (38, 80, 40, 12), (22, 55, 80, 38), (55, 25, 53, 80), (53, 81, 52, 24), (25, 56, 81, 53), (56, 13, 41, 81), (57, 82, 51, 23), (26, 60, 82, 57), (60, 22, 38, 82), (61, 83, 36, 20), (27, 64, 83, 61), (64, 21, 37, 83), (65, 84, 32, 16), (28, 68, 84, 65), (68, 17, 45, 84)])
_uv = me_cube_001.uv_layers.new(name='UVMap')
_uv.uv.foreach_set('vector', [0.375, 0.0, 0.625, 0.0, 0.625, 0.03125, 0.625, 0.0625, 0.625, 0.09375, 0.625, 0.125, 0.625, 0.1562, 0.625, 0.1875, 0.625, 0.2188, 0.625, 0.25, 0.375, 0.25, 0.375, 0.25, 0.625, 0.25, 0.625, 0.2812, 0.625, 0.3125, 0.625, 0.3438, 0.625, 0.375, 0.625, 0.4062, 0.625, 0.4375, 0.625, 0.4688, 0.625, 0.5, 0.375, 0.5, 0.375, 0.5, 0.625, 0.5, 0.625, 0.5312, 0.625, 0.5625, 0.625, 0.5938, 0.625, 0.625, 0.625, 0.6562, 0.625, 0.6875, 0.625, 0.7188, 0.625, 0.75, 0.375, 0.75, 0.375, 0.75, 0.625, 0.75, 0.625, 0.7812, 0.625, 0.8125, 0.625, 0.8438, 0.625, 0.875, 0.625, 0.9062, 0.625, 0.9375, 0.625, 0.9688, 0.625, 1.0, 0.375, 1.0, 0.125, 0.5, 0.375, 0.5, 0.375, 0.75, 0.125, 0.75, 0.8438, 0.7188, 0.875, 0.7188, 0.875, 0.75, 0.8438, 0.75, 0.7188, 0.7188, 0.75, 0.7188, 0.75, 0.75, 0.7188, 0.75, 0.7188, 0.5938, 0.75, 0.5938, 0.75, 0.625, 0.7188, 0.625, 0.8438, 0.5938, 0.875, 0.5938, 0.875, 0.625, 0.8438, 0.625, 0.7812, 0.5938, 0.8125, 0.5938, 0.8125, 0.625, 0.7812, 0.625, 0.7812, 0.5312, 0.8125, 0.5312, 0.8125, 0.5625, 0.7812, 0.5625, 0.8438, 0.5312, 0.875, 0.5312, 0.875, 0.5625, 0.8438, 0.5625, 0.6562, 0.5938, 0.6875, 0.5938, 0.6875, 0.625, 0.6562, 0.625, 0.6562, 0.5312, 0.6875, 0.5312, 0.6875, 0.5625, 0.6562, 0.5625, 0.7188, 0.5312, 0.75, 0.5312, 0.75, 0.5625, 0.7188, 0.5625, 0.6562, 0.7188, 0.6875, 0.7188, 0.6875, 0.75, 0.6562, 0.75, 0.6562, 0.6562, 0.6875, 0.6562, 0.6875, 0.6875, 0.6562, 0.6875, 0.7188, 0.6562, 0.75, 0.6562, 0.75, 0.6875, 0.7188, 0.6875, 0.7812, 0.7188, 0.8125, 0.7188, 0.8125, 0.75, 0.7812, 0.75, 0.7812, 0.6562, 0.8125, 0.6562, 0.8125, 0.6875, 0.7812, 0.6875, 0.8438, 0.6562, 0.875, 0.6562, 0.875, 0.6875, 0.8438, 0.6875, 0.8125, 0.6562, 0.8438, 0.6562, 0.8438, 0.6875, 0.8125, 0.6875, 0.8125, 0.625, 0.8438, 0.625, 0.8438, 0.6562, 0.8125, 0.6562, 0.8438, 0.625, 0.875, 0.625, 0.875, 0.6562, 0.8438, 0.6562, 0.75, 0.6562, 0.7812, 0.6562, 0.7812, 0.6875, 0.75, 0.6875, 0.75, 0.625, 0.7812, 0.625, 0.7812, 0.6562, 0.75, 0.6562, 0.7812, 0.625, 0.8125, 0.625, 0.8125, 0.6562, 0.7812, 0.6562, 0.75, 0.7188, 0.7812, 0.7188, 0.7812, 0.75, 0.75, 0.75, 0.75, 0.6875, 0.7812, 0.6875, 0.7812, 0.7188, 0.75, 0.7188, 0.7812, 0.6875, 0.8125, 0.6875, 0.8125, 0.7188, 0.7812, 0.7188, 0.6875, 0.6562, 0.7188, 0.6562, 0.7188, 0.6875, 0.6875, 0.6875, 0.6875, 0.625, 0.7188, 0.625, 0.7188, 0.6562, 0.6875, 0.6562, 0.7188, 0.625, 0.75, 0.625, 0.75, 0.6562, 0.7188, 0.6562, 0.625, 0.6562, 0.6562, 0.6562, 0.6562, 0.6875, 0.625, 0.6875, 0.625, 0.625, 0.6562, 0.625, 0.6562, 0.6562, 0.625, 0.6562, 0.6562, 0.625, 0.6875, 0.625, 0.6875, 0.6562, 0.6562, 0.6562, 0.625, 0.7188, 0.6562, 0.7188, 0.6562, 0.75, 0.625, 0.75, 0.625, 0.6875, 0.6562, 0.6875, 0.6562, 0.7188, 0.625, 0.7188, 0.6562, 0.6875, 0.6875, 0.6875, 0.6875, 0.7188, 0.6562, 0.7188, 0.6875, 0.5312, 0.7188, 0.5312, 0.7188, 0.5625, 0.6875, 0.5625, 0.6875, 0.5, 0.7188, 0.5, 0.7188, 0.5312, 0.6875, 0.5312, 0.7188, 0.5, 0.75, 0.5, 0.75, 0.5312, 0.7188, 0.5312, 0.625, 0.5312, 0.6562, 0.5312, 0.6562, 0.5625, 0.625, 0.5625, 0.625, 0.5, 0.6562, 0.5, 0.6562, 0.5312, 0.625, 0.5312, 0.6562, 0.5, 0.6875, 0.5, 0.6875, 0.5312, 0.6562, 0.5312, 0.625, 0.5938, 0.6562, 0.5938, 0.6562, 0.625, 0.625, 0.625, 0.625, 0.5625, 0.6562, 0.5625, 0.6562, 0.5938, 0.625, 0.5938, 0.6562, 0.5625, 0.6875, 0.5625, 0.6875, 0.5938, 0.6562, 0.5938, 0.8125, 0.5312, 0.8438, 0.5312, 0.8438, 0.5625, 0.8125, 0.5625, 0.8125, 0.5, 0.8438, 0.5, 0.8438, 0.5312, 0.8125, 0.5312, 0.8438, 0.5, 0.875, 0.5, 0.875, 0.5312, 0.8438, 0.5312, 0.75, 0.5312, 0.7812, 0.5312, 0.7812, 0.5625, 0.75, 0.5625, 0.75, 0.5, 0.7812, 0.5, 0.7812, 0.5312, 0.75, 0.5312, 0.7812, 0.5, 0.8125, 0.5, 0.8125, 0.5312, 0.7812, 0.5312, 0.75, 0.5938, 0.7812, 0.5938, 0.7812, 0.625, 0.75, 0.625, 0.75, 0.5625, 0.7812, 0.5625, 0.7812, 0.5938, 0.75, 0.5938, 0.7812, 0.5625, 0.8125, 0.5625, 0.8125, 0.5938, 0.7812, 0.5938, 0.8125, 0.5938, 0.8438, 0.5938, 0.8438, 0.625, 0.8125, 0.625, 0.8125, 0.5625, 0.8438, 0.5625, 0.8438, 0.5938, 0.8125, 0.5938, 0.8438, 0.5625, 0.875, 0.5625, 0.875, 0.5938, 0.8438, 0.5938, 0.6875, 0.5938, 0.7188, 0.5938, 0.7188, 0.625, 0.6875, 0.625, 0.6875, 0.5625, 0.7188, 0.5625, 0.7188, 0.5938, 0.6875, 0.5938, 0.7188, 0.5625, 0.75, 0.5625, 0.75, 0.5938, 0.7188, 0.5938, 0.6875, 0.7188, 0.7188, 0.7188, 0.7188, 0.75, 0.6875, 0.75, 0.6875, 0.6875, 0.7188, 0.6875, 0.7188, 0.7188, 0.6875, 0.7188, 0.7188, 0.6875, 0.75, 0.6875, 0.75, 0.7188, 0.7188, 0.7188, 0.8125, 0.7188, 0.8438, 0.7188, 0.8438, 0.75, 0.8125, 0.75, 0.8125, 0.6875, 0.8438, 0.6875, 0.8438, 0.7188, 0.8125, 0.7188, 0.8438, 0.6875, 0.875, 0.6875, 0.875, 0.7188, 0.8438, 0.7188])
me_cube_001.use_remesh_fix_poles = True
me_cube_001.use_remesh_preserve_attributes = False
me_cube_001.use_mirror_vertex_groups = False
me_cube_001.update()
me_cube_002 = bpy.data.meshes.new('Cube.002')
me_cube_002.from_pydata([(-1.0, -1.0, -0.3152), (-1.0, -1.0, 1.554), (-1.0, 1.0, -0.3152), (-1.0, 1.0, 1.554), (1.0, -1.0, -0.3152), (1.0, -1.0, 1.554), (1.0, 1.0, -0.3152), (1.0, 1.0, 1.554), (-1.0, 0.0, 1.802), (0.0, 1.0, 1.554), (1.0, 0.0, 1.802), (0.0, -1.0, 1.554), (0.0, 0.0, 1.802), (-1.0, 0.5, 1.768), (0.5, 1.0, 1.554), (1.0, -0.5, 1.768), (-0.5, -1.0, 1.554), (-1.0, -0.5, 1.768), (-0.5, 1.0, 1.554), (1.0, 0.5, 1.768), (0.5, -1.0, 1.554), (0.0, -0.5, 1.768), (0.0, 0.5, 1.768), (0.5, 0.0, 1.802), (-0.5, 0.0, 1.802), (-0.5, 0.5, 1.768), (0.5, 0.5, 1.768), (0.5, -0.5, 1.768), (-0.5, -0.5, 1.768), (-1.0, 0.75, 1.68), (0.75, 1.0, 1.554), (1.0, -0.75, 1.68), (-0.75, -1.0, 1.554), (-1.0, -0.25, 1.802), (-0.25, 1.0, 1.554), (1.0, 0.25, 1.802), (0.25, -1.0, 1.554), (0.0, -0.75, 1.68), (0.0, 0.25, 1.802), (0.75, 0.0, 1.802), (-0.25, 0.0, 1.802), (-1.0, 0.25, 1.802), (0.25, 1.0, 1.554), (1.0, -0.25, 1.802), (-0.25, -1.0, 1.554), (-1.0, -0.75, 1.68), (-0.75, 1.0, 1.554), (1.0, 0.75, 1.68), (0.75, -1.0, 1.554), (0.0, -0.25, 1.802), (0.0, 0.75, 1.68), (0.25, 0.0, 1.802), (-0.75, 0.0, 1.802), (-0.5, 0.25, 1.802), (-0.5, 0.75, 1.68), (-0.25, 0.5, 1.768), (-0.75, 0.5, 1.768), (0.5, 0.25, 1.802), (0.5, 0.75, 1.68), (0.75, 0.5, 1.768), (0.25, 0.5, 1.768), (0.5, -0.75, 1.68), (0.5, -0.25, 1.802), (0.75, -0.5, 1.768), (0.25, -0.5, 1.768), (-0.5, -0.75, 1.68), (-0.5, -0.25, 1.802), (-0.25, -0.5, 1.768), (-0.75, -0.5, 1.768), (-0.75, -0.25, 1.802), (-0.25, -0.25, 1.802), (-0.25, -0.75, 1.68), (0.25, -0.25, 1.802), (0.75, -0.25, 1.802), (0.75, -0.75, 1.68), (0.25, 0.75, 1.68), (0.75, 0.75, 1.68), (0.75, 0.25, 1.802), (-0.75, 0.75, 1.68), (-0.25, 0.75, 1.68), (-0.25, 0.25, 1.802), (-0.75, 0.25, 1.802), (0.25, 0.25, 1.802), (0.25, -0.75, 1.68), (-0.75, -0.75, 1.68)], [], [(0, 1, 45, 17, 33, 8, 41, 13, 29, 3, 2), (2, 3, 46, 18, 34, 9, 42, 14, 30, 7, 6), (6, 7, 47, 19, 35, 10, 43, 15, 31, 5, 4), (4, 5, 48, 20, 36, 11, 44, 16, 32, 1, 0), (2, 6, 4, 0), (84, 45, 1, 32), (83, 37, 11, 36), (82, 38, 12, 51), (81, 41, 8, 52), (80, 53, 24, 40), (79, 54, 25, 55), (78, 29, 13, 56), (77, 57, 23, 39), (76, 58, 26, 59), (75, 50, 22, 60), (74, 61, 20, 48), (73, 62, 27, 63), (72, 49, 21, 64), (71, 65, 16, 44), (70, 66, 28, 67), (69, 33, 17, 68), (66, 69, 68, 28), (24, 52, 69, 66), (52, 8, 33, 69), (49, 70, 67, 21), (12, 40, 70, 49), (40, 24, 66, 70), (37, 71, 44, 11), (21, 67, 71, 37), (67, 28, 65, 71), (62, 72, 64, 27), (23, 51, 72, 62), (51, 12, 49, 72), (43, 73, 63, 15), (10, 39, 73, 43), (39, 23, 62, 73), (31, 74, 48, 5), (15, 63, 74, 31), (63, 27, 61, 74), (58, 75, 60, 26), (14, 42, 75, 58), (42, 9, 50, 75), (47, 76, 59, 19), (7, 30, 76, 47), (30, 14, 58, 76), (35, 77, 39, 10), (19, 59, 77, 35), (59, 26, 57, 77), (54, 78, 56, 25), (18, 46, 78, 54), (46, 3, 29, 78), (50, 79, 55, 22), (9, 34, 79, 50), (34, 18, 54, 79), (38, 80, 40, 12), (22, 55, 80, 38), (55, 25, 53, 80), (53, 81, 52, 24), (25, 56, 81, 53), (56, 13, 41, 81), (57, 82, 51, 23), (26, 60, 82, 57), (60, 22, 38, 82), (61, 83, 36, 20), (27, 64, 83, 61), (64, 21, 37, 83), (65, 84, 32, 16), (28, 68, 84, 65), (68, 17, 45, 84)])
_uv = me_cube_002.uv_layers.new(name='UVMap')
_uv.uv.foreach_set('vector', [0.375, 0.0, 0.625, 0.0, 0.625, 0.03125, 0.625, 0.0625, 0.625, 0.09375, 0.625, 0.125, 0.625, 0.1562, 0.625, 0.1875, 0.625, 0.2188, 0.625, 0.25, 0.375, 0.25, 0.375, 0.25, 0.625, 0.25, 0.625, 0.2812, 0.625, 0.3125, 0.625, 0.3438, 0.625, 0.375, 0.625, 0.4062, 0.625, 0.4375, 0.625, 0.4688, 0.625, 0.5, 0.375, 0.5, 0.375, 0.5, 0.625, 0.5, 0.625, 0.5312, 0.625, 0.5625, 0.625, 0.5938, 0.625, 0.625, 0.625, 0.6562, 0.625, 0.6875, 0.625, 0.7188, 0.625, 0.75, 0.375, 0.75, 0.375, 0.75, 0.625, 0.75, 0.625, 0.7812, 0.625, 0.8125, 0.625, 0.8438, 0.625, 0.875, 0.625, 0.9062, 0.625, 0.9375, 0.625, 0.9688, 0.625, 1.0, 0.375, 1.0, 0.125, 0.5, 0.375, 0.5, 0.375, 0.75, 0.125, 0.75, 0.8438, 0.7188, 0.875, 0.7188, 0.875, 0.75, 0.8438, 0.75, 0.7188, 0.7188, 0.75, 0.7188, 0.75, 0.75, 0.7188, 0.75, 0.7188, 0.5938, 0.75, 0.5938, 0.75, 0.625, 0.7188, 0.625, 0.8438, 0.5938, 0.875, 0.5938, 0.875, 0.625, 0.8438, 0.625, 0.7812, 0.5938, 0.8125, 0.5938, 0.8125, 0.625, 0.7812, 0.625, 0.7812, 0.5312, 0.8125, 0.5312, 0.8125, 0.5625, 0.7812, 0.5625, 0.8438, 0.5312, 0.875, 0.5312, 0.875, 0.5625, 0.8438, 0.5625, 0.6562, 0.5938, 0.6875, 0.5938, 0.6875, 0.625, 0.6562, 0.625, 0.6562, 0.5312, 0.6875, 0.5312, 0.6875, 0.5625, 0.6562, 0.5625, 0.7188, 0.5312, 0.75, 0.5312, 0.75, 0.5625, 0.7188, 0.5625, 0.6562, 0.7188, 0.6875, 0.7188, 0.6875, 0.75, 0.6562, 0.75, 0.6562, 0.6562, 0.6875, 0.6562, 0.6875, 0.6875, 0.6562, 0.6875, 0.7188, 0.6562, 0.75, 0.6562, 0.75, 0.6875, 0.7188, 0.6875, 0.7812, 0.7188, 0.8125, 0.7188, 0.8125, 0.75, 0.7812, 0.75, 0.7812, 0.6562, 0.8125, 0.6562, 0.8125, 0.6875, 0.7812, 0.6875, 0.8438, 0.6562, 0.875, 0.6562, 0.875, 0.6875, 0.8438, 0.6875, 0.8125, 0.6562, 0.8438, 0.6562, 0.8438, 0.6875, 0.8125, 0.6875, 0.8125, 0.625, 0.8438, 0.625, 0.8438, 0.6562, 0.8125, 0.6562, 0.8438, 0.625, 0.875, 0.625, 0.875, 0.6562, 0.8438, 0.6562, 0.75, 0.6562, 0.7812, 0.6562, 0.7812, 0.6875, 0.75, 0.6875, 0.75, 0.625, 0.7812, 0.625, 0.7812, 0.6562, 0.75, 0.6562, 0.7812, 0.625, 0.8125, 0.625, 0.8125, 0.6562, 0.7812, 0.6562, 0.75, 0.7188, 0.7812, 0.7188, 0.7812, 0.75, 0.75, 0.75, 0.75, 0.6875, 0.7812, 0.6875, 0.7812, 0.7188, 0.75, 0.7188, 0.7812, 0.6875, 0.8125, 0.6875, 0.8125, 0.7188, 0.7812, 0.7188, 0.6875, 0.6562, 0.7188, 0.6562, 0.7188, 0.6875, 0.6875, 0.6875, 0.6875, 0.625, 0.7188, 0.625, 0.7188, 0.6562, 0.6875, 0.6562, 0.7188, 0.625, 0.75, 0.625, 0.75, 0.6562, 0.7188, 0.6562, 0.625, 0.6562, 0.6562, 0.6562, 0.6562, 0.6875, 0.625, 0.6875, 0.625, 0.625, 0.6562, 0.625, 0.6562, 0.6562, 0.625, 0.6562, 0.6562, 0.625, 0.6875, 0.625, 0.6875, 0.6562, 0.6562, 0.6562, 0.625, 0.7188, 0.6562, 0.7188, 0.6562, 0.75, 0.625, 0.75, 0.625, 0.6875, 0.6562, 0.6875, 0.6562, 0.7188, 0.625, 0.7188, 0.6562, 0.6875, 0.6875, 0.6875, 0.6875, 0.7188, 0.6562, 0.7188, 0.6875, 0.5312, 0.7188, 0.5312, 0.7188, 0.5625, 0.6875, 0.5625, 0.6875, 0.5, 0.7188, 0.5, 0.7188, 0.5312, 0.6875, 0.5312, 0.7188, 0.5, 0.75, 0.5, 0.75, 0.5312, 0.7188, 0.5312, 0.625, 0.5312, 0.6562, 0.5312, 0.6562, 0.5625, 0.625, 0.5625, 0.625, 0.5, 0.6562, 0.5, 0.6562, 0.5312, 0.625, 0.5312, 0.6562, 0.5, 0.6875, 0.5, 0.6875, 0.5312, 0.6562, 0.5312, 0.625, 0.5938, 0.6562, 0.5938, 0.6562, 0.625, 0.625, 0.625, 0.625, 0.5625, 0.6562, 0.5625, 0.6562, 0.5938, 0.625, 0.5938, 0.6562, 0.5625, 0.6875, 0.5625, 0.6875, 0.5938, 0.6562, 0.5938, 0.8125, 0.5312, 0.8438, 0.5312, 0.8438, 0.5625, 0.8125, 0.5625, 0.8125, 0.5, 0.8438, 0.5, 0.8438, 0.5312, 0.8125, 0.5312, 0.8438, 0.5, 0.875, 0.5, 0.875, 0.5312, 0.8438, 0.5312, 0.75, 0.5312, 0.7812, 0.5312, 0.7812, 0.5625, 0.75, 0.5625, 0.75, 0.5, 0.7812, 0.5, 0.7812, 0.5312, 0.75, 0.5312, 0.7812, 0.5, 0.8125, 0.5, 0.8125, 0.5312, 0.7812, 0.5312, 0.75, 0.5938, 0.7812, 0.5938, 0.7812, 0.625, 0.75, 0.625, 0.75, 0.5625, 0.7812, 0.5625, 0.7812, 0.5938, 0.75, 0.5938, 0.7812, 0.5625, 0.8125, 0.5625, 0.8125, 0.5938, 0.7812, 0.5938, 0.8125, 0.5938, 0.8438, 0.5938, 0.8438, 0.625, 0.8125, 0.625, 0.8125, 0.5625, 0.8438, 0.5625, 0.8438, 0.5938, 0.8125, 0.5938, 0.8438, 0.5625, 0.875, 0.5625, 0.875, 0.5938, 0.8438, 0.5938, 0.6875, 0.5938, 0.7188, 0.5938, 0.7188, 0.625, 0.6875, 0.625, 0.6875, 0.5625, 0.7188, 0.5625, 0.7188, 0.5938, 0.6875, 0.5938, 0.7188, 0.5625, 0.75, 0.5625, 0.75, 0.5938, 0.7188, 0.5938, 0.6875, 0.7188, 0.7188, 0.7188, 0.7188, 0.75, 0.6875, 0.75, 0.6875, 0.6875, 0.7188, 0.6875, 0.7188, 0.7188, 0.6875, 0.7188, 0.7188, 0.6875, 0.75, 0.6875, 0.75, 0.7188, 0.7188, 0.7188, 0.8125, 0.7188, 0.8438, 0.7188, 0.8438, 0.75, 0.8125, 0.75, 0.8125, 0.6875, 0.8438, 0.6875, 0.8438, 0.7188, 0.8125, 0.7188, 0.8438, 0.6875, 0.875, 0.6875, 0.875, 0.7188, 0.8438, 0.7188])
me_cube_002.use_remesh_fix_poles = True
me_cube_002.use_remesh_preserve_attributes = False
me_cube_002.use_mirror_vertex_groups = False
me_cube_002.update()
me_cube_003 = bpy.data.meshes.new('Cube.003')
me_cube_003.from_pydata([(-1.0, -1.0, -0.3152), (-1.0, -1.0, 1.554), (-1.0, 1.0, -0.3152), (-1.0, 1.0, 1.554), (1.0, -1.0, -0.3152), (1.0, -1.0, 1.554), (1.0, 1.0, -0.3152), (1.0, 1.0, 1.554), (-1.0, 0.0, 1.802), (0.0, 1.0, 1.554), (1.0, 0.0, 1.802), (0.0, -1.0, 1.554), (0.0, 0.0, 1.802), (-1.0, 0.5, 1.768), (0.5, 1.0, 1.554), (1.0, -0.5, 1.768), (-0.5, -1.0, 1.554), (-1.0, -0.5, 1.768), (-0.5, 1.0, 1.554), (1.0, 0.5, 1.768), (0.5, -1.0, 1.554), (0.0, -0.5, 1.768), (0.0, 0.5, 1.768), (0.5, 0.0, 1.802), (-0.5, 0.0, 1.802), (-0.5, 0.5, 1.768), (0.5, 0.5, 1.768), (0.5, -0.5, 1.768), (-0.5, -0.5, 1.768), (-1.0, 0.75, 1.68), (0.75, 1.0, 1.554), (1.0, -0.75, 1.68), (-0.75, -1.0, 1.554), (-1.0, -0.25, 1.802), (-0.25, 1.0, 1.554), (1.0, 0.25, 1.802), (0.25, -1.0, 1.554), (0.0, -0.75, 1.68), (0.0, 0.25, 1.802), (0.75, 0.0, 1.802), (-0.25, 0.0, 1.802), (-1.0, 0.25, 1.802), (0.25, 1.0, 1.554), (1.0, -0.25, 1.802), (-0.25, -1.0, 1.554), (-1.0, -0.75, 1.68), (-0.75, 1.0, 1.554), (1.0, 0.75, 1.68), (0.75, -1.0, 1.554), (0.0, -0.25, 1.802), (0.0, 0.75, 1.68), (0.25, 0.0, 1.802), (-0.75, 0.0, 1.802), (-0.5, 0.25, 1.802), (-0.5, 0.75, 1.68), (-0.25, 0.5, 1.768), (-0.75, 0.5, 1.768), (0.5, 0.25, 1.802), (0.5, 0.75, 1.68), (0.75, 0.5, 1.768), (0.25, 0.5, 1.768), (0.5, -0.75, 1.68), (0.5, -0.25, 1.802), (0.75, -0.5, 1.768), (0.25, -0.5, 1.768), (-0.5, -0.75, 1.68), (-0.5, -0.25, 1.802), (-0.25, -0.5, 1.768), (-0.75, -0.5, 1.768), (-0.75, -0.25, 1.802), (-0.25, -0.25, 1.802), (-0.25, -0.75, 1.68), (0.25, -0.25, 1.802), (0.75, -0.25, 1.802), (0.75, -0.75, 1.68), (0.25, 0.75, 1.68), (0.75, 0.75, 1.68), (0.75, 0.25, 1.802), (-0.75, 0.75, 1.68), (-0.25, 0.75, 1.68), (-0.25, 0.25, 1.802), (-0.75, 0.25, 1.802), (0.25, 0.25, 1.802), (0.25, -0.75, 1.68), (-0.75, -0.75, 1.68)], [], [(0, 1, 45, 17, 33, 8, 41, 13, 29, 3, 2), (2, 3, 46, 18, 34, 9, 42, 14, 30, 7, 6), (6, 7, 47, 19, 35, 10, 43, 15, 31, 5, 4), (4, 5, 48, 20, 36, 11, 44, 16, 32, 1, 0), (2, 6, 4, 0), (84, 45, 1, 32), (83, 37, 11, 36), (82, 38, 12, 51), (81, 41, 8, 52), (80, 53, 24, 40), (79, 54, 25, 55), (78, 29, 13, 56), (77, 57, 23, 39), (76, 58, 26, 59), (75, 50, 22, 60), (74, 61, 20, 48), (73, 62, 27, 63), (72, 49, 21, 64), (71, 65, 16, 44), (70, 66, 28, 67), (69, 33, 17, 68), (66, 69, 68, 28), (24, 52, 69, 66), (52, 8, 33, 69), (49, 70, 67, 21), (12, 40, 70, 49), (40, 24, 66, 70), (37, 71, 44, 11), (21, 67, 71, 37), (67, 28, 65, 71), (62, 72, 64, 27), (23, 51, 72, 62), (51, 12, 49, 72), (43, 73, 63, 15), (10, 39, 73, 43), (39, 23, 62, 73), (31, 74, 48, 5), (15, 63, 74, 31), (63, 27, 61, 74), (58, 75, 60, 26), (14, 42, 75, 58), (42, 9, 50, 75), (47, 76, 59, 19), (7, 30, 76, 47), (30, 14, 58, 76), (35, 77, 39, 10), (19, 59, 77, 35), (59, 26, 57, 77), (54, 78, 56, 25), (18, 46, 78, 54), (46, 3, 29, 78), (50, 79, 55, 22), (9, 34, 79, 50), (34, 18, 54, 79), (38, 80, 40, 12), (22, 55, 80, 38), (55, 25, 53, 80), (53, 81, 52, 24), (25, 56, 81, 53), (56, 13, 41, 81), (57, 82, 51, 23), (26, 60, 82, 57), (60, 22, 38, 82), (61, 83, 36, 20), (27, 64, 83, 61), (64, 21, 37, 83), (65, 84, 32, 16), (28, 68, 84, 65), (68, 17, 45, 84)])
_uv = me_cube_003.uv_layers.new(name='UVMap')
_uv.uv.foreach_set('vector', [0.375, 0.0, 0.625, 0.0, 0.625, 0.03125, 0.625, 0.0625, 0.625, 0.09375, 0.625, 0.125, 0.625, 0.1562, 0.625, 0.1875, 0.625, 0.2188, 0.625, 0.25, 0.375, 0.25, 0.375, 0.25, 0.625, 0.25, 0.625, 0.2812, 0.625, 0.3125, 0.625, 0.3438, 0.625, 0.375, 0.625, 0.4062, 0.625, 0.4375, 0.625, 0.4688, 0.625, 0.5, 0.375, 0.5, 0.375, 0.5, 0.625, 0.5, 0.625, 0.5312, 0.625, 0.5625, 0.625, 0.5938, 0.625, 0.625, 0.625, 0.6562, 0.625, 0.6875, 0.625, 0.7188, 0.625, 0.75, 0.375, 0.75, 0.375, 0.75, 0.625, 0.75, 0.625, 0.7812, 0.625, 0.8125, 0.625, 0.8438, 0.625, 0.875, 0.625, 0.9062, 0.625, 0.9375, 0.625, 0.9688, 0.625, 1.0, 0.375, 1.0, 0.125, 0.5, 0.375, 0.5, 0.375, 0.75, 0.125, 0.75, 0.8438, 0.7188, 0.875, 0.7188, 0.875, 0.75, 0.8438, 0.75, 0.7188, 0.7188, 0.75, 0.7188, 0.75, 0.75, 0.7188, 0.75, 0.7188, 0.5938, 0.75, 0.5938, 0.75, 0.625, 0.7188, 0.625, 0.8438, 0.5938, 0.875, 0.5938, 0.875, 0.625, 0.8438, 0.625, 0.7812, 0.5938, 0.8125, 0.5938, 0.8125, 0.625, 0.7812, 0.625, 0.7812, 0.5312, 0.8125, 0.5312, 0.8125, 0.5625, 0.7812, 0.5625, 0.8438, 0.5312, 0.875, 0.5312, 0.875, 0.5625, 0.8438, 0.5625, 0.6562, 0.5938, 0.6875, 0.5938, 0.6875, 0.625, 0.6562, 0.625, 0.6562, 0.5312, 0.6875, 0.5312, 0.6875, 0.5625, 0.6562, 0.5625, 0.7188, 0.5312, 0.75, 0.5312, 0.75, 0.5625, 0.7188, 0.5625, 0.6562, 0.7188, 0.6875, 0.7188, 0.6875, 0.75, 0.6562, 0.75, 0.6562, 0.6562, 0.6875, 0.6562, 0.6875, 0.6875, 0.6562, 0.6875, 0.7188, 0.6562, 0.75, 0.6562, 0.75, 0.6875, 0.7188, 0.6875, 0.7812, 0.7188, 0.8125, 0.7188, 0.8125, 0.75, 0.7812, 0.75, 0.7812, 0.6562, 0.8125, 0.6562, 0.8125, 0.6875, 0.7812, 0.6875, 0.8438, 0.6562, 0.875, 0.6562, 0.875, 0.6875, 0.8438, 0.6875, 0.8125, 0.6562, 0.8438, 0.6562, 0.8438, 0.6875, 0.8125, 0.6875, 0.8125, 0.625, 0.8438, 0.625, 0.8438, 0.6562, 0.8125, 0.6562, 0.8438, 0.625, 0.875, 0.625, 0.875, 0.6562, 0.8438, 0.6562, 0.75, 0.6562, 0.7812, 0.6562, 0.7812, 0.6875, 0.75, 0.6875, 0.75, 0.625, 0.7812, 0.625, 0.7812, 0.6562, 0.75, 0.6562, 0.7812, 0.625, 0.8125, 0.625, 0.8125, 0.6562, 0.7812, 0.6562, 0.75, 0.7188, 0.7812, 0.7188, 0.7812, 0.75, 0.75, 0.75, 0.75, 0.6875, 0.7812, 0.6875, 0.7812, 0.7188, 0.75, 0.7188, 0.7812, 0.6875, 0.8125, 0.6875, 0.8125, 0.7188, 0.7812, 0.7188, 0.6875, 0.6562, 0.7188, 0.6562, 0.7188, 0.6875, 0.6875, 0.6875, 0.6875, 0.625, 0.7188, 0.625, 0.7188, 0.6562, 0.6875, 0.6562, 0.7188, 0.625, 0.75, 0.625, 0.75, 0.6562, 0.7188, 0.6562, 0.625, 0.6562, 0.6562, 0.6562, 0.6562, 0.6875, 0.625, 0.6875, 0.625, 0.625, 0.6562, 0.625, 0.6562, 0.6562, 0.625, 0.6562, 0.6562, 0.625, 0.6875, 0.625, 0.6875, 0.6562, 0.6562, 0.6562, 0.625, 0.7188, 0.6562, 0.7188, 0.6562, 0.75, 0.625, 0.75, 0.625, 0.6875, 0.6562, 0.6875, 0.6562, 0.7188, 0.625, 0.7188, 0.6562, 0.6875, 0.6875, 0.6875, 0.6875, 0.7188, 0.6562, 0.7188, 0.6875, 0.5312, 0.7188, 0.5312, 0.7188, 0.5625, 0.6875, 0.5625, 0.6875, 0.5, 0.7188, 0.5, 0.7188, 0.5312, 0.6875, 0.5312, 0.7188, 0.5, 0.75, 0.5, 0.75, 0.5312, 0.7188, 0.5312, 0.625, 0.5312, 0.6562, 0.5312, 0.6562, 0.5625, 0.625, 0.5625, 0.625, 0.5, 0.6562, 0.5, 0.6562, 0.5312, 0.625, 0.5312, 0.6562, 0.5, 0.6875, 0.5, 0.6875, 0.5312, 0.6562, 0.5312, 0.625, 0.5938, 0.6562, 0.5938, 0.6562, 0.625, 0.625, 0.625, 0.625, 0.5625, 0.6562, 0.5625, 0.6562, 0.5938, 0.625, 0.5938, 0.6562, 0.5625, 0.6875, 0.5625, 0.6875, 0.5938, 0.6562, 0.5938, 0.8125, 0.5312, 0.8438, 0.5312, 0.8438, 0.5625, 0.8125, 0.5625, 0.8125, 0.5, 0.8438, 0.5, 0.8438, 0.5312, 0.8125, 0.5312, 0.8438, 0.5, 0.875, 0.5, 0.875, 0.5312, 0.8438, 0.5312, 0.75, 0.5312, 0.7812, 0.5312, 0.7812, 0.5625, 0.75, 0.5625, 0.75, 0.5, 0.7812, 0.5, 0.7812, 0.5312, 0.75, 0.5312, 0.7812, 0.5, 0.8125, 0.5, 0.8125, 0.5312, 0.7812, 0.5312, 0.75, 0.5938, 0.7812, 0.5938, 0.7812, 0.625, 0.75, 0.625, 0.75, 0.5625, 0.7812, 0.5625, 0.7812, 0.5938, 0.75, 0.5938, 0.7812, 0.5625, 0.8125, 0.5625, 0.8125, 0.5938, 0.7812, 0.5938, 0.8125, 0.5938, 0.8438, 0.5938, 0.8438, 0.625, 0.8125, 0.625, 0.8125, 0.5625, 0.8438, 0.5625, 0.8438, 0.5938, 0.8125, 0.5938, 0.8438, 0.5625, 0.875, 0.5625, 0.875, 0.5938, 0.8438, 0.5938, 0.6875, 0.5938, 0.7188, 0.5938, 0.7188, 0.625, 0.6875, 0.625, 0.6875, 0.5625, 0.7188, 0.5625, 0.7188, 0.5938, 0.6875, 0.5938, 0.7188, 0.5625, 0.75, 0.5625, 0.75, 0.5938, 0.7188, 0.5938, 0.6875, 0.7188, 0.7188, 0.7188, 0.7188, 0.75, 0.6875, 0.75, 0.6875, 0.6875, 0.7188, 0.6875, 0.7188, 0.7188, 0.6875, 0.7188, 0.7188, 0.6875, 0.75, 0.6875, 0.75, 0.7188, 0.7188, 0.7188, 0.8125, 0.7188, 0.8438, 0.7188, 0.8438, 0.75, 0.8125, 0.75, 0.8125, 0.6875, 0.8438, 0.6875, 0.8438, 0.7188, 0.8125, 0.7188, 0.8438, 0.6875, 0.875, 0.6875, 0.875, 0.7188, 0.8438, 0.7188])
me_cube_003.use_remesh_fix_poles = True
me_cube_003.use_remesh_preserve_attributes = False
me_cube_003.use_mirror_vertex_groups = False
me_cube_003.update()
me_cube_004 = bpy.data.meshes.new('Cube.004')
me_cube_004.from_pydata([(-1.0, -1.0, -0.3152), (-1.0, -1.0, 1.554), (-1.0, 1.0, -0.3152), (-1.0, 1.0, 1.554), (1.0, -1.0, -0.3152), (1.0, -1.0, 1.554), (1.0, 1.0, -0.3152), (1.0, 1.0, 1.554), (-1.0, 0.0, 1.802), (0.0, 1.0, 1.554), (1.0, 0.0, 1.802), (0.0, -1.0, 1.554), (0.0, 0.0, 1.802), (-1.0, 0.5, 1.768), (0.5, 1.0, 1.554), (1.0, -0.5, 1.768), (-0.5, -1.0, 1.554), (-1.0, -0.5, 1.768), (-0.5, 1.0, 1.554), (1.0, 0.5, 1.768), (0.5, -1.0, 1.554), (0.0, -0.5, 1.768), (0.0, 0.5, 1.768), (0.5, 0.0, 1.802), (-0.5, 0.0, 1.802), (-0.5, 0.5, 1.768), (0.5, 0.5, 1.768), (0.5, -0.5, 1.768), (-0.5, -0.5, 1.768), (-1.0, 0.75, 1.68), (0.75, 1.0, 1.554), (1.0, -0.75, 1.68), (-0.75, -1.0, 1.554), (-1.0, -0.25, 1.802), (-0.25, 1.0, 1.554), (1.0, 0.25, 1.802), (0.25, -1.0, 1.554), (0.0, -0.75, 1.68), (0.0, 0.25, 1.802), (0.75, 0.0, 1.802), (-0.25, 0.0, 1.802), (-1.0, 0.25, 1.802), (0.25, 1.0, 1.554), (1.0, -0.25, 1.802), (-0.25, -1.0, 1.554), (-1.0, -0.75, 1.68), (-0.75, 1.0, 1.554), (1.0, 0.75, 1.68), (0.75, -1.0, 1.554), (0.0, -0.25, 1.802), (0.0, 0.75, 1.68), (0.25, 0.0, 1.802), (-0.75, 0.0, 1.802), (-0.5, 0.25, 1.802), (-0.5, 0.75, 1.68), (-0.25, 0.5, 1.768), (-0.75, 0.5, 1.768), (0.5, 0.25, 1.802), (0.5, 0.75, 1.68), (0.75, 0.5, 1.768), (0.25, 0.5, 1.768), (0.5, -0.75, 1.68), (0.5, -0.25, 1.802), (0.75, -0.5, 1.768), (0.25, -0.5, 1.768), (-0.5, -0.75, 1.68), (-0.5, -0.25, 1.802), (-0.25, -0.5, 1.768), (-0.75, -0.5, 1.768), (-0.75, -0.25, 1.802), (-0.25, -0.25, 1.802), (-0.25, -0.75, 1.68), (0.25, -0.25, 1.802), (0.75, -0.25, 1.802), (0.75, -0.75, 1.68), (0.25, 0.75, 1.68), (0.75, 0.75, 1.68), (0.75, 0.25, 1.802), (-0.75, 0.75, 1.68), (-0.25, 0.75, 1.68), (-0.25, 0.25, 1.802), (-0.75, 0.25, 1.802), (0.25, 0.25, 1.802), (0.25, -0.75, 1.68), (-0.75, -0.75, 1.68)], [], [(0, 1, 45, 17, 33, 8, 41, 13, 29, 3, 2), (2, 3, 46, 18, 34, 9, 42, 14, 30, 7, 6), (6, 7, 47, 19, 35, 10, 43, 15, 31, 5, 4), (4, 5, 48, 20, 36, 11, 44, 16, 32, 1, 0), (2, 6, 4, 0), (84, 45, 1, 32), (83, 37, 11, 36), (82, 38, 12, 51), (81, 41, 8, 52), (80, 53, 24, 40), (79, 54, 25, 55), (78, 29, 13, 56), (77, 57, 23, 39), (76, 58, 26, 59), (75, 50, 22, 60), (74, 61, 20, 48), (73, 62, 27, 63), (72, 49, 21, 64), (71, 65, 16, 44), (70, 66, 28, 67), (69, 33, 17, 68), (66, 69, 68, 28), (24, 52, 69, 66), (52, 8, 33, 69), (49, 70, 67, 21), (12, 40, 70, 49), (40, 24, 66, 70), (37, 71, 44, 11), (21, 67, 71, 37), (67, 28, 65, 71), (62, 72, 64, 27), (23, 51, 72, 62), (51, 12, 49, 72), (43, 73, 63, 15), (10, 39, 73, 43), (39, 23, 62, 73), (31, 74, 48, 5), (15, 63, 74, 31), (63, 27, 61, 74), (58, 75, 60, 26), (14, 42, 75, 58), (42, 9, 50, 75), (47, 76, 59, 19), (7, 30, 76, 47), (30, 14, 58, 76), (35, 77, 39, 10), (19, 59, 77, 35), (59, 26, 57, 77), (54, 78, 56, 25), (18, 46, 78, 54), (46, 3, 29, 78), (50, 79, 55, 22), (9, 34, 79, 50), (34, 18, 54, 79), (38, 80, 40, 12), (22, 55, 80, 38), (55, 25, 53, 80), (53, 81, 52, 24), (25, 56, 81, 53), (56, 13, 41, 81), (57, 82, 51, 23), (26, 60, 82, 57), (60, 22, 38, 82), (61, 83, 36, 20), (27, 64, 83, 61), (64, 21, 37, 83), (65, 84, 32, 16), (28, 68, 84, 65), (68, 17, 45, 84)])
_uv = me_cube_004.uv_layers.new(name='UVMap')
_uv.uv.foreach_set('vector', [0.375, 0.0, 0.625, 0.0, 0.625, 0.03125, 0.625, 0.0625, 0.625, 0.09375, 0.625, 0.125, 0.625, 0.1562, 0.625, 0.1875, 0.625, 0.2188, 0.625, 0.25, 0.375, 0.25, 0.375, 0.25, 0.625, 0.25, 0.625, 0.2812, 0.625, 0.3125, 0.625, 0.3438, 0.625, 0.375, 0.625, 0.4062, 0.625, 0.4375, 0.625, 0.4688, 0.625, 0.5, 0.375, 0.5, 0.375, 0.5, 0.625, 0.5, 0.625, 0.5312, 0.625, 0.5625, 0.625, 0.5938, 0.625, 0.625, 0.625, 0.6562, 0.625, 0.6875, 0.625, 0.7188, 0.625, 0.75, 0.375, 0.75, 0.375, 0.75, 0.625, 0.75, 0.625, 0.7812, 0.625, 0.8125, 0.625, 0.8438, 0.625, 0.875, 0.625, 0.9062, 0.625, 0.9375, 0.625, 0.9688, 0.625, 1.0, 0.375, 1.0, 0.125, 0.5, 0.375, 0.5, 0.375, 0.75, 0.125, 0.75, 0.8438, 0.7188, 0.875, 0.7188, 0.875, 0.75, 0.8438, 0.75, 0.7188, 0.7188, 0.75, 0.7188, 0.75, 0.75, 0.7188, 0.75, 0.7188, 0.5938, 0.75, 0.5938, 0.75, 0.625, 0.7188, 0.625, 0.8438, 0.5938, 0.875, 0.5938, 0.875, 0.625, 0.8438, 0.625, 0.7812, 0.5938, 0.8125, 0.5938, 0.8125, 0.625, 0.7812, 0.625, 0.7812, 0.5312, 0.8125, 0.5312, 0.8125, 0.5625, 0.7812, 0.5625, 0.8438, 0.5312, 0.875, 0.5312, 0.875, 0.5625, 0.8438, 0.5625, 0.6562, 0.5938, 0.6875, 0.5938, 0.6875, 0.625, 0.6562, 0.625, 0.6562, 0.5312, 0.6875, 0.5312, 0.6875, 0.5625, 0.6562, 0.5625, 0.7188, 0.5312, 0.75, 0.5312, 0.75, 0.5625, 0.7188, 0.5625, 0.6562, 0.7188, 0.6875, 0.7188, 0.6875, 0.75, 0.6562, 0.75, 0.6562, 0.6562, 0.6875, 0.6562, 0.6875, 0.6875, 0.6562, 0.6875, 0.7188, 0.6562, 0.75, 0.6562, 0.75, 0.6875, 0.7188, 0.6875, 0.7812, 0.7188, 0.8125, 0.7188, 0.8125, 0.75, 0.7812, 0.75, 0.7812, 0.6562, 0.8125, 0.6562, 0.8125, 0.6875, 0.7812, 0.6875, 0.8438, 0.6562, 0.875, 0.6562, 0.875, 0.6875, 0.8438, 0.6875, 0.8125, 0.6562, 0.8438, 0.6562, 0.8438, 0.6875, 0.8125, 0.6875, 0.8125, 0.625, 0.8438, 0.625, 0.8438, 0.6562, 0.8125, 0.6562, 0.8438, 0.625, 0.875, 0.625, 0.875, 0.6562, 0.8438, 0.6562, 0.75, 0.6562, 0.7812, 0.6562, 0.7812, 0.6875, 0.75, 0.6875, 0.75, 0.625, 0.7812, 0.625, 0.7812, 0.6562, 0.75, 0.6562, 0.7812, 0.625, 0.8125, 0.625, 0.8125, 0.6562, 0.7812, 0.6562, 0.75, 0.7188, 0.7812, 0.7188, 0.7812, 0.75, 0.75, 0.75, 0.75, 0.6875, 0.7812, 0.6875, 0.7812, 0.7188, 0.75, 0.7188, 0.7812, 0.6875, 0.8125, 0.6875, 0.8125, 0.7188, 0.7812, 0.7188, 0.6875, 0.6562, 0.7188, 0.6562, 0.7188, 0.6875, 0.6875, 0.6875, 0.6875, 0.625, 0.7188, 0.625, 0.7188, 0.6562, 0.6875, 0.6562, 0.7188, 0.625, 0.75, 0.625, 0.75, 0.6562, 0.7188, 0.6562, 0.625, 0.6562, 0.6562, 0.6562, 0.6562, 0.6875, 0.625, 0.6875, 0.625, 0.625, 0.6562, 0.625, 0.6562, 0.6562, 0.625, 0.6562, 0.6562, 0.625, 0.6875, 0.625, 0.6875, 0.6562, 0.6562, 0.6562, 0.625, 0.7188, 0.6562, 0.7188, 0.6562, 0.75, 0.625, 0.75, 0.625, 0.6875, 0.6562, 0.6875, 0.6562, 0.7188, 0.625, 0.7188, 0.6562, 0.6875, 0.6875, 0.6875, 0.6875, 0.7188, 0.6562, 0.7188, 0.6875, 0.5312, 0.7188, 0.5312, 0.7188, 0.5625, 0.6875, 0.5625, 0.6875, 0.5, 0.7188, 0.5, 0.7188, 0.5312, 0.6875, 0.5312, 0.7188, 0.5, 0.75, 0.5, 0.75, 0.5312, 0.7188, 0.5312, 0.625, 0.5312, 0.6562, 0.5312, 0.6562, 0.5625, 0.625, 0.5625, 0.625, 0.5, 0.6562, 0.5, 0.6562, 0.5312, 0.625, 0.5312, 0.6562, 0.5, 0.6875, 0.5, 0.6875, 0.5312, 0.6562, 0.5312, 0.625, 0.5938, 0.6562, 0.5938, 0.6562, 0.625, 0.625, 0.625, 0.625, 0.5625, 0.6562, 0.5625, 0.6562, 0.5938, 0.625, 0.5938, 0.6562, 0.5625, 0.6875, 0.5625, 0.6875, 0.5938, 0.6562, 0.5938, 0.8125, 0.5312, 0.8438, 0.5312, 0.8438, 0.5625, 0.8125, 0.5625, 0.8125, 0.5, 0.8438, 0.5, 0.8438, 0.5312, 0.8125, 0.5312, 0.8438, 0.5, 0.875, 0.5, 0.875, 0.5312, 0.8438, 0.5312, 0.75, 0.5312, 0.7812, 0.5312, 0.7812, 0.5625, 0.75, 0.5625, 0.75, 0.5, 0.7812, 0.5, 0.7812, 0.5312, 0.75, 0.5312, 0.7812, 0.5, 0.8125, 0.5, 0.8125, 0.5312, 0.7812, 0.5312, 0.75, 0.5938, 0.7812, 0.5938, 0.7812, 0.625, 0.75, 0.625, 0.75, 0.5625, 0.7812, 0.5625, 0.7812, 0.5938, 0.75, 0.5938, 0.7812, 0.5625, 0.8125, 0.5625, 0.8125, 0.5938, 0.7812, 0.5938, 0.8125, 0.5938, 0.8438, 0.5938, 0.8438, 0.625, 0.8125, 0.625, 0.8125, 0.5625, 0.8438, 0.5625, 0.8438, 0.5938, 0.8125, 0.5938, 0.8438, 0.5625, 0.875, 0.5625, 0.875, 0.5938, 0.8438, 0.5938, 0.6875, 0.5938, 0.7188, 0.5938, 0.7188, 0.625, 0.6875, 0.625, 0.6875, 0.5625, 0.7188, 0.5625, 0.7188, 0.5938, 0.6875, 0.5938, 0.7188, 0.5625, 0.75, 0.5625, 0.75, 0.5938, 0.7188, 0.5938, 0.6875, 0.7188, 0.7188, 0.7188, 0.7188, 0.75, 0.6875, 0.75, 0.6875, 0.6875, 0.7188, 0.6875, 0.7188, 0.7188, 0.6875, 0.7188, 0.7188, 0.6875, 0.75, 0.6875, 0.75, 0.7188, 0.7188, 0.7188, 0.8125, 0.7188, 0.8438, 0.7188, 0.8438, 0.75, 0.8125, 0.75, 0.8125, 0.6875, 0.8438, 0.6875, 0.8438, 0.7188, 0.8125, 0.7188, 0.8438, 0.6875, 0.875, 0.6875, 0.875, 0.7188, 0.8438, 0.7188])
me_cube_004.use_remesh_fix_poles = True
me_cube_004.use_remesh_preserve_attributes = False
me_cube_004.use_mirror_vertex_groups = False
me_cube_004.update()

# ---- objects
ob_cube_006 = bpy.data.objects.new('Cube.006', me_cube_007)
ob_cube_007 = bpy.data.objects.new('Cube.007', me_cube_008)
ob_cube_008 = bpy.data.objects.new('Cube.008', me_cube_009)
ob_cube_009 = bpy.data.objects.new('Cube.009', me_cube_010)
ob_cube_005 = bpy.data.objects.new('Cube.005', me_cube_005)
ob_cube_001 = bpy.data.objects.new('Cube.001', me_cube_001)
ob_cube_002 = bpy.data.objects.new('Cube.002', me_cube_002)
ob_cube_003 = bpy.data.objects.new('Cube.003', me_cube_003)
ob_cube_004 = bpy.data.objects.new('Cube.004', me_cube_004)

# ---- transforms, parenting, visibility, modifiers, constraints
ob_cube_006.location = (0.0, 0.0, 8.332)
ob_cube_006.scale = (0.4175, 0.4175, 0.2)
ob_cube_006.lock_scale = (False, False, True)
ob_cube_006.lineart.crease_threshold = 0.0
ob_cube_007.location = (0.0, 0.0, 7.625)
ob_cube_007.scale = (0.8172, 0.8172, 0.2)
ob_cube_007.lock_scale = (False, False, True)
ob_cube_007.lineart.crease_threshold = 0.0
ob_cube_008.location = (0.0, 0.0, 7.072)
ob_cube_008.scale = (1.031, 1.031, 0.2)
ob_cube_008.lock_scale = (False, False, True)
ob_cube_008.lineart.crease_threshold = 0.0
ob_cube_009.location = (0.0, 0.0, 6.13)
ob_cube_009.scale = (1.396, 1.396, 0.2)
ob_cube_009.lock_scale = (False, False, True)
ob_cube_009.lineart.crease_threshold = 0.0
ob_cube_005.location = (0.0, 0.0, 0.1602)
ob_cube_005.scale = (1.388, 1.388, 5.938)
ob_cube_005.lineart.crease_threshold = 0.0
ob_cube_001.location = (1.37, 0.0, 4.0)
ob_cube_001.scale = (0.1378, 0.4935, 1.0)
ob_cube_001.lineart.crease_threshold = 0.0
ob_cube_002.location = (1.37, 0.0, 1.0)
ob_cube_002.scale = (0.1378, 0.4935, 1.0)
ob_cube_002.lineart.crease_threshold = 0.0
ob_cube_003.location = (-1.37, 0.0, 4.0)
ob_cube_003.scale = (0.1378, 0.4935, 1.0)
ob_cube_003.lineart.crease_threshold = 0.0
ob_cube_004.location = (-1.37, 0.0, 1.0)
ob_cube_004.scale = (0.1378, 0.4935, 1.0)
ob_cube_004.lineart.crease_threshold = 0.0

# ---- collection membership
scene.collection.objects.link(ob_cube_006)
scene.collection.objects.link(ob_cube_007)
scene.collection.objects.link(ob_cube_008)
scene.collection.objects.link(ob_cube_009)
col_collection.objects.link(ob_cube_005)
col_windows.objects.link(ob_cube_001)
col_windows.objects.link(ob_cube_002)
col_windows.objects.link(ob_cube_003)
col_windows.objects.link(ob_cube_004)

# ---- scene / render settings (as saved in the file)
scene.frame_start = 1; scene.frame_end = 250; scene.frame_set(1)
scene.render.engine = 'BLENDER_EEVEE_NEXT'
scene.cycles.use_denoising = False
scene.cycles.samples = 128
scene.cycles.sampling_pattern = 'TABULATED_SOBOL'
scene.cycles.use_adaptive_sampling = False
scene.cycles.use_light_tree = False
scene.view_settings.view_transform = 'Filmic'
bpy.context.view_layer.update()

# ---- added for rendering (the .blend has no active camera and no usable light): camera, sun
cam_auto = bpy.data.cameras.new('AutoCamera')
cam_auto.lens = 50.0
cam_auto.sensor_width = 36.0
cam_auto.clip_end = 1000.0
ob_auto_camera = bpy.data.objects.new('AutoCamera', cam_auto)
scene.collection.objects.link(ob_auto_camera)
ob_auto_camera.location = (9.29947, -11.1594, 11.7518)
ob_auto_camera.rotation_euler = (1.09748, -7.21219e-08, 0.694738)
scene.camera = ob_auto_camera
light_auto_sun = bpy.data.lights.new('AutoSun', 'SUN')
light_auto_sun.energy = 3.0
light_auto_sun.angle = 0.0523599
ob_auto_sun = bpy.data.objects.new('AutoSun', light_auto_sun)
scene.collection.objects.link(ob_auto_sun)
ob_auto_sun.rotation_euler = (0.872665, 0.174533, 0.523599)
bpy.context.view_layer.update()
